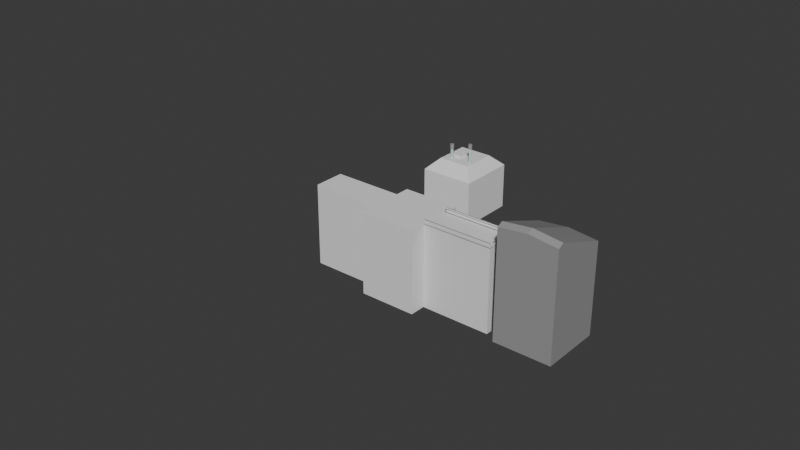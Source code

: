 # Source: Level_1.blend  (saved by Blender 4.3.34; exported with 4.5.12 LTS)
import bpy
from mathutils import Matrix  # noqa: F401  (used for matrix-valued properties, if any)

bpy.ops.wm.read_factory_settings(use_empty=True)
scene = bpy.context.scene
scene.name = 'Scene'

# ---- collections
col_reference = bpy.data.collections.new('Reference'); scene.collection.children.link(col_reference)
col_building_2 = bpy.data.collections.new('Building_2'); scene.collection.children.link(col_building_2)
col_floor = bpy.data.collections.new('Floor'); scene.collection.children.link(col_floor)

# ---- materials (node trees are filled in below, after node groups)
mat_light_gray = bpy.data.materials.new('Light Gray')
mat_electric_blue = bpy.data.materials.new('Electric Blue')
mat_transparent = bpy.data.materials.new('Transparent')

# ---- material node trees
mat_light_gray.use_nodes = True; mat_light_gray.node_tree.nodes.clear()
_N = mat_light_gray.node_tree.nodes; _L = mat_light_gray.node_tree.links
n0 = _N.new('ShaderNodeBsdfPrincipled'); n0.name = 'Principled BSDF'; n0.location = (10, 300)
n0.inputs[0].default_value = (0.3185, 0.3185, 0.3185, 1.0)
n1 = _N.new('ShaderNodeOutputMaterial'); n1.name = 'Material Output'; n1.location = (300, 300)
_L.new(n0.outputs[0], n1.inputs[0])
n1.is_active_output = True
mat_electric_blue.use_nodes = True; mat_electric_blue.node_tree.nodes.clear()
_N = mat_electric_blue.node_tree.nodes; _L = mat_electric_blue.node_tree.links
n0 = _N.new('ShaderNodeBsdfPrincipled'); n0.name = 'Principled BSDF'; n0.location = (10, 300)
n0.inputs[0].default_value = (0.8218, 1.0, 0.9844, 1.0)
n0.inputs[4].default_value = 0.5
n1 = _N.new('ShaderNodeOutputMaterial'); n1.name = 'Material Output'; n1.location = (300, 300)
_L.new(n0.outputs[0], n1.inputs[0])
n1.is_active_output = True
mat_transparent.use_nodes = True; mat_transparent.node_tree.nodes.clear()
_N = mat_transparent.node_tree.nodes; _L = mat_transparent.node_tree.links
n0 = _N.new('ShaderNodeBsdfPrincipled'); n0.name = 'Principled BSDF'; n0.location = (10, 300)
n0.inputs[2].default_value = 1.0
n0.inputs[4].default_value = 0.3
n1 = _N.new('ShaderNodeOutputMaterial'); n1.name = 'Material Output'; n1.location = (300, 300)
_L.new(n0.outputs[0], n1.inputs[0])
n1.is_active_output = True

# ---- world
world_world = bpy.data.worlds.new('World'); scene.world = world_world
world_world.use_nodes = True; world_world.node_tree.nodes.clear()
_N = world_world.node_tree.nodes; _L = world_world.node_tree.links
n0 = _N.new('ShaderNodeOutputWorld'); n0.name = 'World Output'; n0.location = (300, 300)
n1 = _N.new('ShaderNodeBackground'); n1.name = 'Background'; n1.location = (10, 300)
n1.inputs[0].default_value = (0.05088, 0.05088, 0.05088, 1.0)
_L.new(n1.outputs[0], n0.inputs[0])
n0.is_active_output = True
world_world.color = (0.05088, 0.05088, 0.05088)
world_world.sun_shadow_jitter_overblur = 0.0

# ---- meshes
me_cube_001 = bpy.data.meshes.new('Cube.001')
me_cube_001.from_pydata([(-1.0, -1.0, -1.0), (-1.0, -1.0, 1.987), (-1.0, 1.0, -1.0), (-1.0, 1.0, 1.0), (1.0, -1.0, -1.0), (1.0, -1.0, 1.987), (1.0, 1.0, -1.0), (1.0, 1.0, 1.0), (0.0, 1.0, 1.147), (0.0, -1.0, 2.149), (-1.0, -1.214, -1.0), (-1.0, -1.214, 1.838), (1.0, -1.214, -1.0), (1.0, -1.214, 1.838), (0.0, -1.214, -1.0), (0.0, -1.214, 2.0), (-1.0, -1.0, 1.113), (-1.0, 1.0, 0.4151), (1.0, 1.0, 0.4151), (1.0, -1.0, 1.113), (0.0, 1.0, 0.4549), (-1.0, -1.214, 1.008), (1.0, -1.214, 1.008), (0.0, -1.214, 1.122), (-1.0, 1.0, -0.3851), (1.0, 1.0, -0.3851), (1.0, -1.0, -0.08159), (0.0, 1.314, 0.02544), (1.0, -1.214, -0.1275), (0.0, -1.214, -0.07775), (-1.0, -1.0, -0.08159), (-1.0, -1.214, -0.1275), (-0.7422, 1.0, -1.0), (0.7422, 1.0, -1.0), (-0.7422, 1.0, 0.435), (0.7422, 1.0, 0.435), (0.7422, 1.0, -0.3946), (-0.7422, 1.0, -0.3946), (0.7422, 1.314, -1.0), (0.0, 1.314, -1.0), (0.0, 1.314, -0.4041), (-0.7422, 1.314, 0.435), (0.0, 1.314, 0.4549), (-0.7422, 1.314, -0.3946), (-0.7422, 1.314, -1.0), (0.7422, 1.314, 0.435), (0.7422, 1.314, -0.3946), (0.7422, 1.314, 0.02022), (-0.7422, 1.314, 0.02022), (0.0, 1.314, -0.702), (-0.7422, 1.314, -0.6973), (0.7422, 1.314, -0.6973), (0.0, 1.314, -0.1893), (0.7422, 1.314, -0.1872), (-0.7422, 1.314, -0.1872), (-0.7422, 1.194, -0.3946), (0.0, 1.194, -0.4041), (0.7422, 1.194, -0.3946), (0.0, 1.194, 0.02544), (0.7422, 1.194, 0.02022), (-0.7422, 1.194, 0.02022), (0.0, 1.194, -0.702), (-0.7422, 1.194, -0.6973), (0.7422, 1.194, -0.6973), (0.0, 1.194, -0.1893), (0.7422, 1.194, -0.1872), (-0.7422, 1.194, -0.1872), (-0.7422, 1.193, 0.435), (0.7422, 1.194, 0.435), (-0.8062, 1.0, -1.0), (-0.8062, 1.0, 0.435), (-0.8062, 1.0, -0.3946), (-0.8062, 1.314, 0.435), (-0.8062, 1.314, -0.3946), (-0.8062, 1.314, -1.0), (-0.8062, 1.314, 0.02022), (-0.8062, 1.314, -0.6973), (-0.8062, 1.314, -0.1872), (-0.8062, 1.194, -0.3946), (-0.8062, 1.194, 0.02022), (-0.8062, 1.194, -0.6973), (-0.8062, 1.194, -0.1872), (-0.8062, 1.193, -1.0), (-0.8062, 1.193, 0.435), (0.7914, 1.194, 0.435), (0.7914, 1.0, 0.435), (0.7914, 1.314, 0.435), (0.7914, 1.314, -0.6973), (0.7914, 1.314, -1.0), (0.7914, 1.314, -0.1872), (0.7914, 1.314, -0.3946), (0.7914, 1.194, -1.0), (0.7914, 1.314, 0.02022), (0.7914, 1.194, -0.3946), (0.7914, 1.194, -0.6973), (0.7914, 1.194, 0.02022), (0.7914, 1.194, -0.1872), (0.7914, 1.0, -1.0), (-1.0, 1.0, -3.309), (-1.0, -1.0, -3.309), (-0.7422, 1.0, -3.309), (1.0, -1.0, -3.309), (1.0, 1.0, -3.309), (9.599e-15, -1.0, -3.309), (0.7422, 1.0, -3.309), (9.599e-15, 1.0, -3.309), (-0.7422, 1.193, -3.309), (9.599e-15, -1.214, -3.309), (1.0, -1.214, -3.309), (-1.0, -1.214, -3.309), (0.7422, 1.314, -3.309), (9.599e-15, 1.314, -3.309), (-0.7422, 1.314, -3.309), (0.7422, 1.194, -3.309), (0.7914, 1.0, -3.309), (0.7914, 1.194, -3.309), (-0.8062, 1.193, -3.309), (-0.8062, 1.0, -3.309), (-0.8062, 1.314, -3.309), (0.7914, 1.314, -3.309)], [], [(16, 1, 3, 17), (20, 8, 7, 18, 35), (18, 7, 5, 19), (9, 1, 11, 15), (69, 82, 116, 117), (8, 3, 1, 9), (7, 8, 9, 5), (33, 6, 102, 104), (5, 9, 15, 13), (17, 3, 8, 20, 34), (23, 15, 11, 21), (22, 13, 15, 23), (19, 5, 13, 22), (44, 39, 111, 112), (30, 0, 10, 31), (91, 97, 114, 115), (1, 16, 21, 11), (26, 19, 22, 28), (28, 22, 23, 29), (29, 23, 21, 31), (2, 32, 100, 98), (25, 18, 19, 26), (36, 35, 18, 25), (30, 16, 17, 24), (0, 30, 24, 2), (33, 36, 25, 6), (6, 25, 26, 4), (34, 20, 42, 41, 67), (14, 29, 31, 10), (12, 28, 29, 14), (4, 26, 28, 12), (16, 30, 31, 21), (2, 24, 37, 32), (67, 41, 72, 83), (53, 47, 92, 89), (24, 17, 34, 37), (48, 41, 42, 27), (50, 44, 74, 76), (43, 40, 56, 55), (27, 42, 45, 47), (32, 34, 70, 69), (46, 53, 89, 90), (97, 33, 104, 114), (20, 35, 68, 45, 42), (51, 49, 61, 63), (40, 46, 57, 56), (39, 49, 51, 38), (44, 50, 49, 39), (43, 54, 52, 40), (40, 52, 53, 46), (62, 55, 56, 61), (61, 56, 57, 63), (64, 58, 59, 65), (66, 60, 58, 64), (49, 50, 62, 61), (41, 48, 75, 72), (52, 54, 66, 64), (27, 47, 59, 58), (35, 33, 97, 85), (53, 52, 64, 65), (48, 27, 58, 60), (46, 90, 87, 51), (54, 77, 75, 48), (54, 43, 73, 77), (38, 51, 87, 88), (38, 88, 119, 110), (83, 72, 75, 79), (77, 81, 79, 75), (78, 81, 77, 73), (76, 80, 78, 73), (80, 76, 74, 82), (80, 82, 69, 70, 83, 79, 81, 78), (50, 76, 73, 43), (37, 34, 70, 71), (32, 37, 71, 69), (14, 10, 109, 107), (34, 67, 83, 70), (88, 91, 115, 119), (54, 48, 60, 66), (50, 43, 55, 62), (86, 84, 95, 92), (89, 92, 95, 96), (90, 93, 94, 87), (89, 96, 93, 90), (87, 94, 91, 88), (95, 84, 85, 97, 91, 94, 93, 96), (47, 45, 86, 92), (45, 68, 84, 86), (10, 0, 99, 109), (68, 35, 85, 84), (51, 63, 57, 46), (53, 65, 59, 47), (105, 104, 102, 101, 103), (98, 100, 105, 103, 99), (99, 103, 107, 109), (103, 101, 108, 107), (105, 100, 106, 112, 111), (104, 105, 111, 110, 113), (104, 113, 115, 114), (106, 100, 117, 116), (112, 106, 116, 118), (113, 110, 119, 115), (32, 69, 117, 100), (4, 12, 108, 101), (6, 4, 101, 102), (82, 74, 118, 116), (12, 14, 107, 108), (0, 2, 98, 99), (39, 38, 110, 111), (74, 44, 112, 118), (36, 33, 35)])
me_cube_001.polygons.foreach_set('material_index', [0, 0, 0, 0, 0, 0, 0, 0, 0, 0, 0, 0, 0, 0, 0, 0, 0, 0, 0, 0, 0, 0, 0, 0, 0, 0, 0, 0, 0, 0, 0, 0, 0, 0, 0, 0, 0, 0, 1, 0, 0, 0, 0, 0, 0, 1, 0, 0, 0, 0, 1, 1, 1, 1, 0, 0, 0, 1, 0, 0, 1, 0, 0, 0, 0, 0, 0, 0, 0, 0, 0, 0, 0, 0, 0, 0, 0, 0, 1, 1, 0, 0, 0, 0, 0, 0, 0, 0, 0, 0, 1, 1, 0, 0, 0, 0, 0, 0, 0, 0, 0, 0, 0, 0, 0, 0, 0, 0, 0, 0, 0])
_uv = me_cube_001.uv_layers.new(name='UVMap')
_uv.uv.foreach_set('vector', [0.5519, 0.0, 0.625, 0.0, 0.625, 0.25, 0.5519, 0.25, 0.5519, 0.375, 0.625, 0.375, 0.625, 0.5, 0.5519, 0.5, 0.5519, 0.4375, 0.5519, 0.5, 0.625, 0.5, 0.625, 0.75, 0.5519, 0.75, 0.75, 0.75, 0.875, 0.75, 0.875, 0.75, 0.75, 0.75, 0.0, 0.0, 0.0, 0.0, 0.0, 0.0, 0.0, 0.0, 0.75, 0.5, 0.875, 0.5, 0.875, 0.75, 0.75, 0.75, 0.625, 0.5, 0.75, 0.5, 0.75, 0.75, 0.625, 0.75, 0.375, 0.4375, 0.375, 0.5, 0.375, 0.5, 0.375, 0.4375, 0.625, 0.75, 0.75, 0.75, 0.75, 0.75, 0.625, 0.75, 0.5519, 0.25, 0.625, 0.25, 0.625, 0.375, 0.5519, 0.375, 0.5519, 0.3125, 0.5519, 0.875, 0.625, 0.875, 0.625, 1.0, 0.5519, 1.0, 0.5519, 0.75, 0.625, 0.75, 0.625, 0.875, 0.5519, 0.875, 0.5519, 0.75, 0.625, 0.75, 0.625, 0.75, 0.5519, 0.75, 0.375, 0.3125, 0.375, 0.375, 0.375, 0.375, 0.375, 0.3125, 0.4519, 0.0, 0.375, 0.0, 0.375, 0.0, 0.4519, 0.0, 0.0, 0.0, 0.0, 0.0, 0.0, 0.0, 0.0, 0.0, 0.625, 0.0, 0.5519, 0.0, 0.5519, 0.0, 0.625, 0.0, 0.4519, 0.75, 0.5519, 0.75, 0.5519, 0.75, 0.4519, 0.75, 0.4519, 0.75, 0.5519, 0.75, 0.5519, 0.875, 0.4519, 0.875, 0.4519, 0.875, 0.5519, 0.875, 0.5519, 1.0, 0.4519, 1.0, 0.375, 0.25, 0.375, 0.3125, 0.375, 0.3125, 0.375, 0.25, 0.4519, 0.5, 0.5519, 0.5, 0.5519, 0.75, 0.4519, 0.75, 0.4519, 0.4375, 0.5519, 0.4375, 0.5519, 0.5, 0.4519, 0.5, 0.4519, 0.0, 0.5519, 0.0, 0.5519, 0.25, 0.4519, 0.25, 0.375, 0.0, 0.4519, 0.0, 0.4519, 0.25, 0.375, 0.25, 0.375, 0.4375, 0.4519, 0.4375, 0.4519, 0.5, 0.375, 0.5, 0.375, 0.5, 0.4519, 0.5, 0.4519, 0.75, 0.375, 0.75, 0.5519, 0.3125, 0.5519, 0.375, 0.5519, 0.375, 0.5519, 0.3125, 0.5519, 0.3125, 0.375, 0.875, 0.4519, 0.875, 0.4519, 1.0, 0.375, 1.0, 0.375, 0.75, 0.4519, 0.75, 0.4519, 0.875, 0.375, 0.875, 0.375, 0.75, 0.4519, 0.75, 0.4519, 0.75, 0.375, 0.75, 0.5519, 0.0, 0.4519, 0.0, 0.4519, 0.0, 0.5519, 0.0, 0.375, 0.25, 0.4519, 0.25, 0.4519, 0.3125, 0.375, 0.3125, 0.5519, 0.3125, 0.5519, 0.3125, 0.5519, 0.3125, 0.5519, 0.3125, 0.0, 0.0, 0.0, 0.0, 0.0, 0.0, 0.0, 0.0, 0.4519, 0.25, 0.5519, 0.25, 0.5519, 0.3125, 0.4519, 0.3125, 0.5019, 0.3125, 0.5519, 0.3125, 0.5519, 0.375, 0.5019, 0.375, 0.4134, 0.3125, 0.375, 0.3125, 0.375, 0.3125, 0.4134, 0.3125, 0.4519, 0.3125, 0.4519, 0.375, 0.4519, 0.375, 0.4519, 0.3125, 0.5019, 0.375, 0.5519, 0.375, 0.5519, 0.4375, 0.5019, 0.4375, 0.0, 0.0, 0.0, 0.0, 0.0, 0.0, 0.0, 0.0, 0.4519, 0.4375, 0.4769, 0.4375, 0.4769, 0.4375, 0.4519, 0.4375, 0.0, 0.0, 0.0, 0.0, 0.0, 0.0, 0.0, 0.0, 0.5519, 0.375, 0.5519, 0.4375, 0.5519, 0.4375, 0.5519, 0.4375, 0.5519, 0.375, 0.4134, 0.4375, 0.4134, 0.375, 0.4134, 0.375, 0.4134, 0.4375, 0.4519, 0.375, 0.4519, 0.4375, 0.4519, 0.4375, 0.4519, 0.375, 0.375, 0.375, 0.4134, 0.375, 0.4134, 0.4375, 0.375, 0.4375, 0.375, 0.3125, 0.4134, 0.3125, 0.4134, 0.375, 0.375, 0.375, 0.4519, 0.3125, 0.4769, 0.3125, 0.4769, 0.375, 0.4519, 0.375, 0.4519, 0.375, 0.4769, 0.375, 0.4769, 0.4375, 0.4519, 0.4375, 0.4134, 0.3125, 0.4519, 0.3125, 0.4519, 0.375, 0.4134, 0.375, 0.4134, 0.375, 0.4519, 0.375, 0.4519, 0.4375, 0.4134, 0.4375, 0.4769, 0.375, 0.5019, 0.375, 0.5019, 0.4375, 0.4769, 0.4375, 0.4769, 0.3125, 0.5019, 0.3125, 0.5019, 0.375, 0.4769, 0.375, 0.4134, 0.375, 0.4134, 0.3125, 0.4134, 0.3125, 0.4134, 0.375, 0.5519, 0.3125, 0.5019, 0.3125, 0.5019, 0.3125, 0.5519, 0.3125, 0.4769, 0.375, 0.4769, 0.3125, 0.4769, 0.3125, 0.4769, 0.375, 0.5019, 0.375, 0.5019, 0.4375, 0.5019, 0.4375, 0.5019, 0.375, 0.0, 0.0, 0.0, 0.0, 0.0, 0.0, 0.0, 0.0, 0.4769, 0.4375, 0.4769, 0.375, 0.4769, 0.375, 0.4769, 0.4375, 0.5019, 0.3125, 0.5019, 0.375, 0.5019, 0.375, 0.5019, 0.3125, 0.0, 0.0, 0.0, 0.0, 0.0, 0.0, 0.0, 0.0, 0.0, 0.0, 0.0, 0.0, 0.0, 0.0, 0.0, 0.0, 0.4769, 0.3125, 0.4519, 0.3125, 0.4519, 0.3125, 0.4769, 0.3125, 0.375, 0.4375, 0.4134, 0.4375, 0.4134, 0.4375, 0.375, 0.4375, 0.375, 0.4375, 0.375, 0.4375, 0.375, 0.4375, 0.375, 0.4375, 0.0, 0.0, 0.0, 0.0, 0.0, 0.0, 0.0, 0.0, 0.4769, 0.3125, 0.4769, 0.3125, 0.5019, 0.3125, 0.5019, 0.3125, 0.0, 0.0, 0.0, 0.0, 0.0, 0.0, 0.0, 0.0, 0.4134, 0.3125, 0.4134, 0.3125, 0.4519, 0.3125, 0.4519, 0.3125, 0.0, 0.0, 0.0, 0.0, 0.0, 0.0, 0.0, 0.0, 0.0, 0.0, 0.0, 0.0, 0.0, 0.0, 0.0, 0.0, 0.0, 0.0, 0.0, 0.0, 0.0, 0.0, 0.0, 0.0, 0.0, 0.0, 0.0, 0.0, 0.0, 0.0, 0.0, 0.0, 0.4519, 0.3125, 0.5519, 0.3125, 0.5519, 0.3125, 0.4519, 0.3125, 0.375, 0.3125, 0.4519, 0.3125, 0.4519, 0.3125, 0.375, 0.3125, 0.375, 0.875, 0.375, 1.0, 0.375, 1.0, 0.375, 0.875, 0.5519, 0.3125, 0.5519, 0.3125, 0.5519, 0.3125, 0.5519, 0.3125, 0.0, 0.0, 0.0, 0.0, 0.0, 0.0, 0.0, 0.0, 0.4769, 0.3125, 0.5019, 0.3125, 0.5019, 0.3125, 0.4769, 0.3125, 0.4134, 0.3125, 0.4519, 0.3125, 0.4519, 0.3125, 0.4134, 0.3125, 0.0, 0.0, 0.0, 0.0, 0.0, 0.0, 0.0, 0.0, 0.0, 0.0, 0.0, 0.0, 0.0, 0.0, 0.0, 0.0, 0.4519, 0.4375, 0.4519, 0.4375, 0.4134, 0.4375, 0.4134, 0.4375, 0.0, 0.0, 0.0, 0.0, 0.0, 0.0, 0.0, 0.0, 0.0, 0.0, 0.0, 0.0, 0.0, 0.0, 0.0, 0.0, 0.0, 0.0, 0.0, 0.0, 0.0, 0.0, 0.0, 0.0, 0.0, 0.0, 0.0, 0.0, 0.0, 0.0, 0.0, 0.0, 0.5019, 0.4375, 0.5519, 0.4375, 0.5519, 0.4375, 0.5019, 0.4375, 0.5519, 0.4375, 0.5519, 0.4375, 0.5519, 0.4375, 0.5519, 0.4375, 0.375, 0.0, 0.375, 0.0, 0.375, 0.0, 0.375, 0.0, 0.5519, 0.4375, 0.5519, 0.4375, 0.5519, 0.4375, 0.5519, 0.4375, 0.4134, 0.4375, 0.4134, 0.4375, 0.4519, 0.4375, 0.4519, 0.4375, 0.4769, 0.4375, 0.4769, 0.4375, 0.5019, 0.4375, 0.5019, 0.4375, 0.25, 0.5, 0.3125, 0.5, 0.375, 0.5, 0.375, 0.75, 0.25, 0.75, 0.125, 0.5, 0.1875, 0.5, 0.25, 0.5, 0.25, 0.75, 0.125, 0.75, 0.125, 0.75, 0.25, 0.75, 0.25, 0.75, 0.125, 0.75, 0.25, 0.75, 0.375, 0.75, 0.375, 0.75, 0.25, 0.75, 0.25, 0.5, 0.1875, 0.5, 0.1875, 0.5, 0.1875, 0.5, 0.25, 0.5, 0.3125, 0.5, 0.25, 0.5, 0.25, 0.5, 0.3125, 0.5, 0.3125, 0.5, 0.3125, 0.5, 0.3125, 0.5, 0.3125, 0.5, 0.3125, 0.5, 0.1875, 0.5, 0.1875, 0.5, 0.1875, 0.5, 0.1875, 0.5, 0.1875, 0.5, 0.1875, 0.5, 0.1875, 0.5, 0.1875, 0.5, 0.3125, 0.5, 0.3125, 0.5, 0.3125, 0.5, 0.3125, 0.5, 0.375, 0.3125, 0.375, 0.3125, 0.375, 0.3125, 0.375, 0.3125, 0.375, 0.75, 0.375, 0.75, 0.375, 0.75, 0.375, 0.75, 0.375, 0.5, 0.375, 0.75, 0.375, 0.75, 0.375, 0.5, 0.0, 0.0, 0.0, 0.0, 0.0, 0.0, 0.0, 0.0, 0.375, 0.75, 0.375, 0.875, 0.375, 0.875, 0.375, 0.75, 0.375, 0.0, 0.375, 0.25, 0.375, 0.25, 0.375, 0.0, 0.375, 0.375, 0.375, 0.4375, 0.375, 0.4375, 0.375, 0.375, 0.375, 0.3125, 0.375, 0.3125, 0.375, 0.3125, 0.375, 0.3125, 0.4519, 0.4375, 0.0, 0.0, 0.5519, 0.4375])
me_cube_001.materials.append(mat_light_gray)
me_cube_001.materials.append(mat_electric_blue)
me_cube_001.update()
me_scene_001 = bpy.data.meshes.new('Scene.001')
me_scene_001.from_pydata([(-50.0, -50.0, 50.0), (50.0, -50.0, 50.0), (-50.0, 50.0, 50.0), (50.0, 50.0, 50.0), (-50.0, 50.0, -50.0), (50.0, 50.0, -50.0), (-50.0, -50.0, -50.0), (50.0, -50.0, -50.0)], [], [(0, 3, 2), (0, 1, 3), (2, 5, 4), (2, 3, 5), (4, 7, 6), (4, 5, 7), (6, 1, 0), (6, 7, 1), (1, 5, 3), (1, 7, 5), (6, 2, 4), (6, 0, 2)])
me_scene_001.polygons.foreach_set('use_smooth', [True] * 12)
_k = set([(0, 1), (0, 2), (0, 6), (1, 3), (1, 7), (2, 3), (2, 4), (3, 5), (4, 5), (4, 6), (5, 7), (6, 7)])
me_scene_001.attributes.new('sharp_edge', 'BOOLEAN', 'EDGE').data.foreach_set('value', [ (min(e.vertices), max(e.vertices)) in _k for e in me_scene_001.edges])
_uv = me_scene_001.uv_layers.new(name='UVSet0')
_uv.uv.foreach_set('vector', [0.0, 0.0, 1.0, 1.0, 0.0, 1.0, 0.0, 0.0, 1.0, 0.0, 1.0, 1.0, 0.0, 0.0, 1.0, 1.0, 0.0, 1.0, 0.0, 0.0, 1.0, 0.0, 1.0, 1.0, 0.0, 0.0, 1.0, 1.0, 0.0, 1.0, 0.0, 0.0, 1.0, 0.0, 1.0, 1.0, 0.0, 0.0, 1.0, 1.0, 0.0, 1.0, 0.0, 0.0, 1.0, 0.0, 1.0, 1.0, 0.0, 0.0, 1.0, 1.0, 0.0, 1.0, 0.0, 0.0, 1.0, 0.0, 1.0, 1.0, 0.0, 0.0, 1.0, 1.0, 0.0, 1.0, 0.0, 0.0, 1.0, 0.0, 1.0, 1.0])
_uv.active_render = True
_uv = me_scene_001.uv_layers.new(name='UVSet1')
_uv.uv.foreach_set('vector', [0.691, 0.3472, 0.9967, 0.6528, 0.691, 0.6528, 0.691, 0.3472, 0.9967, 0.3472, 0.9967, 0.6528, 0.3097, 0.6528, 0.004056, 0.3472, 0.3097, 0.3472, 0.3097, 0.6528, 0.004056, 0.6528, 0.004056, 0.3472, 0.3472, 0.3472, 0.6528, 0.6528, 0.3472, 0.6528, 0.3472, 0.3472, 0.6528, 0.3472, 0.6528, 0.6528, 0.3472, 0.004056, 0.6528, 0.3097, 0.3472, 0.3097, 0.3472, 0.004056, 0.6528, 0.004056, 0.6528, 0.3097, 0.6903, 0.3097, 0.9959, 0.004056, 0.9959, 0.3097, 0.6903, 0.3097, 0.6903, 0.004056, 0.9959, 0.004056, 0.3097, 0.004056, 0.004056, 0.3097, 0.004056, 0.004056, 0.3097, 0.004056, 0.3097, 0.3097, 0.004056, 0.3097])
me_scene_001.materials.append(mat_transparent)
me_scene_001.update()
me_scene_001.normals_split_custom_set([tuple(v) for v in zip(*[iter([0.0, 0.0, 1.0, 0.0, 0.0, 1.0, 0.0, 0.0, 1.0, 0.0, 0.0, 1.0, 0.0, 0.0, 1.0, 0.0, 0.0, 1.0, 0.0, 1.0, 0.0, 0.0, 1.0, 0.0, 0.0, 1.0, 0.0, 0.0, 1.0, 0.0, 0.0, 1.0, 0.0, 0.0, 1.0, 0.0, 0.0, 0.0, -1.0, 0.0, 0.0, -1.0, 0.0, 0.0, -1.0, 0.0, 0.0, -1.0, 0.0, 0.0, -1.0, 0.0, 0.0, -1.0, 0.0, -1.0, 0.0, 0.0, -1.0, 0.0, 0.0, -1.0, 0.0, 0.0, -1.0, 0.0, 0.0, -1.0, 0.0, 0.0, -1.0, 0.0, 1.0, 0.0, 0.0, 1.0, 0.0, 0.0, 1.0, 0.0, 0.0, 1.0, 0.0, 0.0, 1.0, 0.0, 0.0, 1.0, 0.0, 0.0, -1.0, 0.0, 0.0, -1.0, 0.0, 0.0, -1.0, 0.0, 0.0, -1.0, 0.0, 0.0, -1.0, 0.0, 0.0, -1.0, 0.0, 0.0])] * 3)])
me_cube_002 = bpy.data.meshes.new('Cube.002')
me_cube_002.from_pydata([(-1.0, -1.0, -1.0), (-1.0, -1.0, 1.0), (-1.0, 1.0, -1.0), (-1.0, 1.0, 1.0), (1.0, -1.0, -1.0), (1.0, -1.0, 1.0), (1.0, 1.0, -1.0), (1.0, 1.0, 1.0), (-0.6035, -0.6035, 1.477), (-0.6035, 0.6035, 1.477), (0.6035, 0.6035, 1.477), (0.6035, -0.6035, 1.477)], [], [(0, 1, 3, 2), (2, 3, 7, 6), (6, 7, 5, 4), (4, 5, 1, 0), (2, 6, 4, 0), (7, 3, 9, 10), (10, 9, 8, 11), (5, 7, 10, 11), (3, 1, 8, 9), (1, 5, 11, 8)])
_uv = me_cube_002.uv_layers.new(name='UVMap')
_uv.uv.foreach_set('vector', [0.375, 0.0, 0.625, 0.0, 0.625, 0.25, 0.375, 0.25, 0.375, 0.25, 0.625, 0.25, 0.625, 0.5, 0.375, 0.5, 0.375, 0.5, 0.625, 0.5, 0.625, 0.75, 0.375, 0.75, 0.375, 0.75, 0.625, 0.75, 0.625, 1.0, 0.375, 1.0, 0.125, 0.5, 0.375, 0.5, 0.375, 0.75, 0.125, 0.75, 0.625, 0.5, 0.625, 0.25, 0.625, 0.25, 0.625, 0.5, 0.625, 0.5, 0.875, 0.5, 0.875, 0.75, 0.625, 0.75, 0.625, 0.75, 0.625, 0.5, 0.625, 0.5, 0.625, 0.75, 0.625, 0.25, 0.625, 0.0, 0.625, 0.0, 0.625, 0.25, 0.625, 1.0, 0.625, 0.75, 0.625, 0.75, 0.625, 1.0])
me_cube_002.update()
me_cube_003 = bpy.data.meshes.new('Cube.003')
me_cube_003.from_pydata([(-1.0, -1.0, -1.0), (-1.0, -1.0, 1.0), (-1.0, 1.0, -1.0), (-1.0, 1.0, 1.0), (1.0, -1.0, -1.0), (1.0, -1.0, 1.0), (1.0, 1.0, -1.0), (1.0, 1.0, 1.0)], [], [(0, 1, 3, 2), (2, 3, 7, 6), (6, 7, 5, 4), (4, 5, 1, 0), (2, 6, 4, 0), (7, 3, 1, 5)])
_uv = me_cube_003.uv_layers.new(name='UVMap')
_uv.uv.foreach_set('vector', [0.375, 0.0, 0.625, 0.0, 0.625, 0.25, 0.375, 0.25, 0.375, 0.25, 0.625, 0.25, 0.625, 0.5, 0.375, 0.5, 0.375, 0.5, 0.625, 0.5, 0.625, 0.75, 0.375, 0.75, 0.375, 0.75, 0.625, 0.75, 0.625, 1.0, 0.375, 1.0, 0.125, 0.5, 0.375, 0.5, 0.375, 0.75, 0.125, 0.75, 0.625, 0.5, 0.875, 0.5, 0.875, 0.75, 0.625, 0.75])
me_cube_003.update()
me_cylinder = bpy.data.meshes.new('Cylinder')
me_cylinder.from_pydata([(0.0, 1.0, -1.0), (0.0, 1.0, 1.0), (0.1951, 0.9808, -1.0), (0.1951, 0.9808, 1.0), (0.3827, 0.9239, -1.0), (0.3827, 0.9239, 1.0), (0.5556, 0.8315, -1.0), (0.5556, 0.8315, 1.0), (0.7071, 0.7071, -1.0), (0.7071, 0.7071, 1.0), (0.8315, 0.5556, -1.0), (0.8315, 0.5556, 1.0), (0.9239, 0.3827, -1.0), (0.9239, 0.3827, 1.0), (0.9808, 0.1951, -1.0), (0.9808, 0.1951, 1.0), (1.0, 0.0, -1.0), (1.0, 0.0, 1.0), (0.9808, -0.1951, -1.0), (0.9808, -0.1951, 1.0), (0.9239, -0.3827, -1.0), (0.9239, -0.3827, 1.0), (0.8315, -0.5556, -1.0), (0.8315, -0.5556, 1.0), (0.7071, -0.7071, -1.0), (0.7071, -0.7071, 1.0), (0.5556, -0.8315, -1.0), (0.5556, -0.8315, 1.0), (0.3827, -0.9239, -1.0), (0.3827, -0.9239, 1.0), (0.1951, -0.9808, -1.0), (0.1951, -0.9808, 1.0), (0.0, -1.0, -1.0), (0.0, -1.0, 1.0), (-0.1951, -0.9808, -1.0), (-0.1951, -0.9808, 1.0), (-0.3827, -0.9239, -1.0), (-0.3827, -0.9239, 1.0), (-0.5556, -0.8315, -1.0), (-0.5556, -0.8315, 1.0), (-0.7071, -0.7071, -1.0), (-0.7071, -0.7071, 1.0), (-0.8315, -0.5556, -1.0), (-0.8315, -0.5556, 1.0), (-0.9239, -0.3827, -1.0), (-0.9239, -0.3827, 1.0), (-0.9808, -0.1951, -1.0), (-0.9808, -0.1951, 1.0), (-1.0, 0.0, -1.0), (-1.0, 0.0, 1.0), (-0.9808, 0.1951, -1.0), (-0.9808, 0.1951, 1.0), (-0.9239, 0.3827, -1.0), (-0.9239, 0.3827, 1.0), (-0.8315, 0.5556, -1.0), (-0.8315, 0.5556, 1.0), (-0.7071, 0.7071, -1.0), (-0.7071, 0.7071, 1.0), (-0.5556, 0.8315, -1.0), (-0.5556, 0.8315, 1.0), (-0.3827, 0.9239, -1.0), (-0.3827, 0.9239, 1.0), (-0.1951, 0.9808, -1.0), (-0.1951, 0.9808, 1.0), (-2.303e-07, 1.362, 1.011), (0.2657, 1.336, 1.011), (0.5212, 1.258, 1.011), (0.7567, 1.132, 1.011), (0.9631, 0.9631, 1.011), (1.132, 0.7567, 1.011), (1.258, 0.5212, 1.011), (1.336, 0.2657, 1.011), (1.362, 1.381e-06, 1.011), (1.336, -0.2657, 1.011), (1.258, -0.5212, 1.011), (1.132, -0.7567, 1.011), (0.9631, -0.9631, 1.011), (0.7567, -1.132, 1.011), (0.5212, -1.258, 1.011), (0.2657, -1.336, 1.011), (-2.303e-07, -1.362, 1.011), (-0.2657, -1.336, 1.011), (-0.5212, -1.258, 1.011), (-0.7567, -1.132, 1.011), (-0.9631, -0.9631, 1.011), (-1.132, -0.7567, 1.011), (-1.258, -0.5212, 1.011), (-1.336, -0.2657, 1.011), (-1.362, 1.381e-06, 1.011), (-1.336, 0.2657, 1.011), (-1.258, 0.5212, 1.011), (-1.132, 0.7567, 1.011), (-0.9631, 0.9631, 1.011), (-0.7567, 1.132, 1.011), (-0.5212, 1.258, 1.011), (-0.2657, 1.336, 1.011), (7.356e-07, 1.362, 1.262), (0.2657, 1.336, 1.262), (0.5212, 1.258, 1.262), (0.7567, 1.132, 1.262), (0.9631, 0.9631, 1.262), (1.132, 0.7567, 1.262), (1.258, 0.5212, 1.262), (1.336, 0.2657, 1.262), (1.362, 1.381e-06, 1.262), (1.336, -0.2657, 1.262), (1.258, -0.5212, 1.262), (1.132, -0.7567, 1.262), (0.9631, -0.9631, 1.262), (0.7567, -1.132, 1.262), (0.5212, -1.258, 1.262), (0.2657, -1.336, 1.262), (7.356e-07, -1.362, 1.262), (-0.2657, -1.336, 1.262), (-0.5212, -1.258, 1.262), (-0.7567, -1.132, 1.262), (-0.9631, -0.9631, 1.262), (-1.132, -0.7567, 1.262), (-1.258, -0.5212, 1.262), (-1.336, -0.2657, 1.262), (-1.362, 1.381e-06, 1.262), (-1.336, 0.2657, 1.262), (-1.258, 0.5212, 1.262), (-1.132, 0.7567, 1.262), (-0.9631, 0.9631, 1.262), (-0.7567, 1.132, 1.262), (-0.5212, 1.258, 1.262), (-0.2657, 1.336, 1.262)], [], [(0, 1, 3, 2), (2, 3, 5, 4), (4, 5, 7, 6), (6, 7, 9, 8), (8, 9, 11, 10), (10, 11, 13, 12), (12, 13, 15, 14), (14, 15, 17, 16), (16, 17, 19, 18), (18, 19, 21, 20), (20, 21, 23, 22), (22, 23, 25, 24), (24, 25, 27, 26), (26, 27, 29, 28), (28, 29, 31, 30), (30, 31, 33, 32), (32, 33, 35, 34), (34, 35, 37, 36), (36, 37, 39, 38), (38, 39, 41, 40), (40, 41, 43, 42), (42, 43, 45, 44), (44, 45, 47, 46), (46, 47, 49, 48), (48, 49, 51, 50), (50, 51, 53, 52), (52, 53, 55, 54), (54, 55, 57, 56), (56, 57, 59, 58), (58, 59, 61, 60), (17, 15, 71, 72), (60, 61, 63, 62), (62, 63, 1, 0), (0, 2, 4, 6, 8, 10, 12, 14, 16, 18, 20, 22, 24, 26, 28, 30, 32, 34, 36, 38, 40, 42, 44, 46, 48, 50, 52, 54, 56, 58, 60, 62), (77, 76, 108, 109), (35, 33, 80, 81), (53, 51, 89, 90), (9, 7, 67, 68), (27, 25, 76, 77), (45, 43, 85, 86), (63, 61, 94, 95), (19, 17, 72, 73), (37, 35, 81, 82), (55, 53, 90, 91), (11, 9, 68, 69), (29, 27, 77, 78), (47, 45, 86, 87), (3, 1, 64, 65), (1, 63, 95, 64), (21, 19, 73, 74), (39, 37, 82, 83), (57, 55, 91, 92), (13, 11, 69, 70), (31, 29, 78, 79), (49, 47, 87, 88), (5, 3, 65, 66), (23, 21, 74, 75), (41, 39, 83, 84), (59, 57, 92, 93), (15, 13, 70, 71), (33, 31, 79, 80), (51, 49, 88, 89), (7, 5, 66, 67), (25, 23, 75, 76), (43, 41, 84, 85), (61, 59, 93, 94), (97, 96, 127, 126, 125, 124, 123, 122, 121, 120, 119, 118, 117, 116, 115, 114, 113, 112, 111, 110, 109, 108, 107, 106, 105, 104, 103, 102, 101, 100, 99, 98), (91, 90, 122, 123), (78, 77, 109, 110), (65, 64, 96, 97), (92, 91, 123, 124), (79, 78, 110, 111), (66, 65, 97, 98), (93, 92, 124, 125), (80, 79, 111, 112), (67, 66, 98, 99), (94, 93, 125, 126), (81, 80, 112, 113), (68, 67, 99, 100), (95, 94, 126, 127), (82, 81, 113, 114), (69, 68, 100, 101), (64, 95, 127, 96), (83, 82, 114, 115), (70, 69, 101, 102), (84, 83, 115, 116), (71, 70, 102, 103), (85, 84, 116, 117), (72, 71, 103, 104), (86, 85, 117, 118), (73, 72, 104, 105), (87, 86, 118, 119), (74, 73, 105, 106), (88, 87, 119, 120), (75, 74, 106, 107), (89, 88, 120, 121), (76, 75, 107, 108), (90, 89, 121, 122)])
me_cylinder.polygons.foreach_set('material_index', [0, 0, 0, 0, 0, 0, 0, 0, 0, 0, 0, 0, 0, 0, 0, 0, 0, 0, 0, 0, 0, 0, 0, 0, 0, 0, 0, 0, 0, 0, 1, 0, 0, 0, 1, 1, 1, 1, 1, 1, 1, 1, 1, 1, 1, 1, 1, 1, 1, 1, 1, 1, 1, 1, 1, 1, 1, 1, 1, 1, 1, 1, 1, 1, 1, 1, 1, 1, 1, 1, 1, 1, 1, 1, 1, 1, 1, 1, 1, 1, 1, 1, 1, 1, 1, 1, 1, 1, 1, 1, 1, 1, 1, 1, 1, 1, 1, 1])
_uv = me_cylinder.uv_layers.new(name='UVMap')
_uv.uv.foreach_set('vector', [1.0, 0.5, 1.0, 1.0, 0.9688, 1.0, 0.9688, 0.5, 0.9688, 0.5, 0.9688, 1.0, 0.9375, 1.0, 0.9375, 0.5, 0.9375, 0.5, 0.9375, 1.0, 0.9062, 1.0, 0.9062, 0.5, 0.9062, 0.5, 0.9062, 1.0, 0.875, 1.0, 0.875, 0.5, 0.875, 0.5, 0.875, 1.0, 0.8438, 1.0, 0.8438, 0.5, 0.8438, 0.5, 0.8438, 1.0, 0.8125, 1.0, 0.8125, 0.5, 0.8125, 0.5, 0.8125, 1.0, 0.7812, 1.0, 0.7812, 0.5, 0.7812, 0.5, 0.7812, 1.0, 0.75, 1.0, 0.75, 0.5, 0.75, 0.5, 0.75, 1.0, 0.7188, 1.0, 0.7188, 0.5, 0.7188, 0.5, 0.7188, 1.0, 0.6875, 1.0, 0.6875, 0.5, 0.6875, 0.5, 0.6875, 1.0, 0.6562, 1.0, 0.6562, 0.5, 0.6562, 0.5, 0.6562, 1.0, 0.625, 1.0, 0.625, 0.5, 0.625, 0.5, 0.625, 1.0, 0.5938, 1.0, 0.5938, 0.5, 0.5938, 0.5, 0.5938, 1.0, 0.5625, 1.0, 0.5625, 0.5, 0.5625, 0.5, 0.5625, 1.0, 0.5312, 1.0, 0.5312, 0.5, 0.5312, 0.5, 0.5312, 1.0, 0.5, 1.0, 0.5, 0.5, 0.5, 0.5, 0.5, 1.0, 0.4688, 1.0, 0.4688, 0.5, 0.4688, 0.5, 0.4688, 1.0, 0.4375, 1.0, 0.4375, 0.5, 0.4375, 0.5, 0.4375, 1.0, 0.4062, 1.0, 0.4062, 0.5, 0.4062, 0.5, 0.4062, 1.0, 0.375, 1.0, 0.375, 0.5, 0.375, 0.5, 0.375, 1.0, 0.3438, 1.0, 0.3438, 0.5, 0.3438, 0.5, 0.3438, 1.0, 0.3125, 1.0, 0.3125, 0.5, 0.3125, 0.5, 0.3125, 1.0, 0.2812, 1.0, 0.2812, 0.5, 0.2812, 0.5, 0.2812, 1.0, 0.25, 1.0, 0.25, 0.5, 0.25, 0.5, 0.25, 1.0, 0.2188, 1.0, 0.2188, 0.5, 0.2188, 0.5, 0.2188, 1.0, 0.1875, 1.0, 0.1875, 0.5, 0.1875, 0.5, 0.1875, 1.0, 0.1562, 1.0, 0.1562, 0.5, 0.1562, 0.5, 0.1562, 1.0, 0.125, 1.0, 0.125, 0.5, 0.125, 0.5, 0.125, 1.0, 0.09375, 1.0, 0.09375, 0.5, 0.09375, 0.5, 0.09375, 1.0, 0.0625, 1.0, 0.0625, 0.5, 0.75, 1.0, 0.7812, 1.0, 0.7812, 1.0, 0.75, 1.0, 0.0625, 0.5, 0.0625, 1.0, 0.03125, 1.0, 0.03125, 0.5, 0.03125, 0.5, 0.03125, 1.0, 0.0, 1.0, 0.0, 0.5, 0.75, 0.49, 0.7968, 0.4854, 0.8418, 0.4717, 0.8833, 0.4496, 0.9197, 0.4197, 0.9496, 0.3833, 0.9717, 0.3418, 0.9854, 0.2968, 0.99, 0.25, 0.9854, 0.2032, 0.9717, 0.1582, 0.9496, 0.1167, 0.9197, 0.08029, 0.8833, 0.05045, 0.8418, 0.02827, 0.7968, 0.01461, 0.75, 0.01, 0.7032, 0.01461, 0.6582, 0.02827, 0.6167, 0.05045, 0.5803, 0.08029, 0.5504, 0.1167, 0.5283, 0.1582, 0.5146, 0.2032, 0.51, 0.25, 0.5146, 0.2968, 0.5283, 0.3418, 0.5504, 0.3833, 0.5803, 0.4197, 0.6167, 0.4496, 0.6582, 0.4717, 0.7032, 0.4854, 0.5938, 1.0, 0.625, 1.0, 0.625, 1.0, 0.5938, 1.0, 0.4688, 1.0, 0.5, 1.0, 0.5, 1.0, 0.4688, 1.0, 0.1875, 1.0, 0.2188, 1.0, 0.2188, 1.0, 0.1875, 1.0, 0.875, 1.0, 0.9062, 1.0, 0.9062, 1.0, 0.875, 1.0, 0.5938, 1.0, 0.625, 1.0, 0.625, 1.0, 0.5938, 1.0, 0.3125, 1.0, 0.3438, 1.0, 0.3438, 1.0, 0.3125, 1.0, 0.03125, 1.0, 0.0625, 1.0, 0.0625, 1.0, 0.03125, 1.0, 0.7188, 1.0, 0.75, 1.0, 0.75, 1.0, 0.7188, 1.0, 0.4375, 1.0, 0.4688, 1.0, 0.4688, 1.0, 0.4375, 1.0, 0.1562, 1.0, 0.1875, 1.0, 0.1875, 1.0, 0.1562, 1.0, 0.8438, 1.0, 0.875, 1.0, 0.875, 1.0, 0.8438, 1.0, 0.5625, 1.0, 0.5938, 1.0, 0.5938, 1.0, 0.5625, 1.0, 0.2812, 1.0, 0.3125, 1.0, 0.3125, 1.0, 0.2812, 1.0, 0.9688, 1.0, 1.0, 1.0, 1.0, 1.0, 0.9688, 1.0, 0.0, 1.0, 0.03125, 1.0, 0.03125, 1.0, 0.0, 1.0, 0.6875, 1.0, 0.7188, 1.0, 0.7188, 1.0, 0.6875, 1.0, 0.4062, 1.0, 0.4375, 1.0, 0.4375, 1.0, 0.4062, 1.0, 0.125, 1.0, 0.1562, 1.0, 0.1562, 1.0, 0.125, 1.0, 0.8125, 1.0, 0.8438, 1.0, 0.8438, 1.0, 0.8125, 1.0, 0.5312, 1.0, 0.5625, 1.0, 0.5625, 1.0, 0.5312, 1.0, 0.25, 1.0, 0.2812, 1.0, 0.2812, 1.0, 0.25, 1.0, 0.9375, 1.0, 0.9688, 1.0, 0.9688, 1.0, 0.9375, 1.0, 0.6562, 1.0, 0.6875, 1.0, 0.6875, 1.0, 0.6562, 1.0, 0.375, 1.0, 0.4062, 1.0, 0.4062, 1.0, 0.375, 1.0, 0.09375, 1.0, 0.125, 1.0, 0.125, 1.0, 0.09375, 1.0, 0.7812, 1.0, 0.8125, 1.0, 0.8125, 1.0, 0.7812, 1.0, 0.5, 1.0, 0.5312, 1.0, 0.5312, 1.0, 0.5, 1.0, 0.2188, 1.0, 0.25, 1.0, 0.25, 1.0, 0.2188, 1.0, 0.9062, 1.0, 0.9375, 1.0, 0.9375, 1.0, 0.9062, 1.0, 0.625, 1.0, 0.6562, 1.0, 0.6562, 1.0, 0.625, 1.0, 0.3438, 1.0, 0.375, 1.0, 0.375, 1.0, 0.3438, 1.0, 0.0625, 1.0, 0.09375, 1.0, 0.09375, 1.0, 0.0625, 1.0, 0.2968, 0.4854, 0.25, 0.49, 0.2032, 0.4854, 0.1582, 0.4717, 0.1167, 0.4496, 0.08029, 0.4197, 0.05045, 0.3833, 0.02827, 0.3418, 0.01461, 0.2968, 0.01, 0.25, 0.01461, 0.2032, 0.02827, 0.1582, 0.05045, 0.1167, 0.08029, 0.08029, 0.1167, 0.05045, 0.1582, 0.02827, 0.2032, 0.01461, 0.25, 0.01, 0.2968, 0.01461, 0.3418, 0.02827, 0.3833, 0.05045, 0.4197, 0.08029, 0.4496, 0.1167, 0.4717, 0.1582, 0.4854, 0.2032, 0.49, 0.25, 0.4854, 0.2968, 0.4717, 0.3418, 0.4496, 0.3833, 0.4197, 0.4197, 0.3833, 0.4496, 0.3418, 0.4717, 0.1562, 1.0, 0.1875, 1.0, 0.1875, 1.0, 0.1562, 1.0, 0.5625, 1.0, 0.5938, 1.0, 0.5938, 1.0, 0.5625, 1.0, 0.9688, 1.0, 1.0, 1.0, 1.0, 1.0, 0.9688, 1.0, 0.125, 1.0, 0.1562, 1.0, 0.1562, 1.0, 0.125, 1.0, 0.5312, 1.0, 0.5625, 1.0, 0.5625, 1.0, 0.5312, 1.0, 0.9375, 1.0, 0.9688, 1.0, 0.9688, 1.0, 0.9375, 1.0, 0.09375, 1.0, 0.125, 1.0, 0.125, 1.0, 0.09375, 1.0, 0.5, 1.0, 0.5312, 1.0, 0.5312, 1.0, 0.5, 1.0, 0.9062, 1.0, 0.9375, 1.0, 0.9375, 1.0, 0.9062, 1.0, 0.0625, 1.0, 0.09375, 1.0, 0.09375, 1.0, 0.0625, 1.0, 0.4688, 1.0, 0.5, 1.0, 0.5, 1.0, 0.4688, 1.0, 0.875, 1.0, 0.9062, 1.0, 0.9062, 1.0, 0.875, 1.0, 0.03125, 1.0, 0.0625, 1.0, 0.0625, 1.0, 0.03125, 1.0, 0.4375, 1.0, 0.4688, 1.0, 0.4688, 1.0, 0.4375, 1.0, 0.8438, 1.0, 0.875, 1.0, 0.875, 1.0, 0.8438, 1.0, 0.0, 1.0, 0.03125, 1.0, 0.03125, 1.0, 0.0, 1.0, 0.4062, 1.0, 0.4375, 1.0, 0.4375, 1.0, 0.4062, 1.0, 0.8125, 1.0, 0.8438, 1.0, 0.8438, 1.0, 0.8125, 1.0, 0.375, 1.0, 0.4062, 1.0, 0.4062, 1.0, 0.375, 1.0, 0.7812, 1.0, 0.8125, 1.0, 0.8125, 1.0, 0.7812, 1.0, 0.3438, 1.0, 0.375, 1.0, 0.375, 1.0, 0.3438, 1.0, 0.75, 1.0, 0.7812, 1.0, 0.7812, 1.0, 0.75, 1.0, 0.3125, 1.0, 0.3438, 1.0, 0.3438, 1.0, 0.3125, 1.0, 0.7188, 1.0, 0.75, 1.0, 0.75, 1.0, 0.7188, 1.0, 0.2812, 1.0, 0.3125, 1.0, 0.3125, 1.0, 0.2812, 1.0, 0.6875, 1.0, 0.7188, 1.0, 0.7188, 1.0, 0.6875, 1.0, 0.25, 1.0, 0.2812, 1.0, 0.2812, 1.0, 0.25, 1.0, 0.6562, 1.0, 0.6875, 1.0, 0.6875, 1.0, 0.6562, 1.0, 0.2188, 1.0, 0.25, 1.0, 0.25, 1.0, 0.2188, 1.0, 0.625, 1.0, 0.6562, 1.0, 0.6562, 1.0, 0.625, 1.0, 0.1875, 1.0, 0.2188, 1.0, 0.2188, 1.0, 0.1875, 1.0])
me_cylinder.materials.append(mat_electric_blue)
me_cylinder.materials.append(mat_light_gray)
me_cylinder.update()
me_cylinder_001 = bpy.data.meshes.new('Cylinder.001')
me_cylinder_001.from_pydata([(0.0, 1.0, -1.0), (0.0, 1.0, 1.0), (0.1951, 0.9808, -1.0), (0.1951, 0.9808, 1.0), (0.3827, 0.9239, -1.0), (0.3827, 0.9239, 1.0), (0.5556, 0.8315, -1.0), (0.5556, 0.8315, 1.0), (0.7071, 0.7071, -1.0), (0.7071, 0.7071, 1.0), (0.8315, 0.5556, -1.0), (0.8315, 0.5556, 1.0), (0.9239, 0.3827, -1.0), (0.9239, 0.3827, 1.0), (0.9808, 0.1951, -1.0), (0.9808, 0.1951, 1.0), (1.0, 0.0, -1.0), (1.0, 0.0, 1.0), (0.9808, -0.1951, -1.0), (0.9808, -0.1951, 1.0), (0.9239, -0.3827, -1.0), (0.9239, -0.3827, 1.0), (0.8315, -0.5556, -1.0), (0.8315, -0.5556, 1.0), (0.7071, -0.7071, -1.0), (0.7071, -0.7071, 1.0), (0.5556, -0.8315, -1.0), (0.5556, -0.8315, 1.0), (0.3827, -0.9239, -1.0), (0.3827, -0.9239, 1.0), (0.1951, -0.9808, -1.0), (0.1951, -0.9808, 1.0), (0.0, -1.0, -1.0), (0.0, -1.0, 1.0), (-0.1951, -0.9808, -1.0), (-0.1951, -0.9808, 1.0), (-0.3827, -0.9239, -1.0), (-0.3827, -0.9239, 1.0), (-0.5556, -0.8315, -1.0), (-0.5556, -0.8315, 1.0), (-0.7071, -0.7071, -1.0), (-0.7071, -0.7071, 1.0), (-0.8315, -0.5556, -1.0), (-0.8315, -0.5556, 1.0), (-0.9239, -0.3827, -1.0), (-0.9239, -0.3827, 1.0), (-0.9808, -0.1951, -1.0), (-0.9808, -0.1951, 1.0), (-1.0, 0.0, -1.0), (-1.0, 0.0, 1.0), (-0.9808, 0.1951, -1.0), (-0.9808, 0.1951, 1.0), (-0.9239, 0.3827, -1.0), (-0.9239, 0.3827, 1.0), (-0.8315, 0.5556, -1.0), (-0.8315, 0.5556, 1.0), (-0.7071, 0.7071, -1.0), (-0.7071, 0.7071, 1.0), (-0.5556, 0.8315, -1.0), (-0.5556, 0.8315, 1.0), (-0.3827, 0.9239, -1.0), (-0.3827, 0.9239, 1.0), (-0.1951, 0.9808, -1.0), (-0.1951, 0.9808, 1.0), (-2.303e-07, 1.362, 1.011), (0.2657, 1.336, 1.011), (0.5212, 1.258, 1.011), (0.7567, 1.132, 1.011), (0.9631, 0.9631, 1.011), (1.132, 0.7567, 1.011), (1.258, 0.5212, 1.011), (1.336, 0.2657, 1.011), (1.362, 1.381e-06, 1.011), (1.336, -0.2657, 1.011), (1.258, -0.5212, 1.011), (1.132, -0.7567, 1.011), (0.9631, -0.9631, 1.011), (0.7567, -1.132, 1.011), (0.5212, -1.258, 1.011), (0.2657, -1.336, 1.011), (-2.303e-07, -1.362, 1.011), (-0.2657, -1.336, 1.011), (-0.5212, -1.258, 1.011), (-0.7567, -1.132, 1.011), (-0.9631, -0.9631, 1.011), (-1.132, -0.7567, 1.011), (-1.258, -0.5212, 1.011), (-1.336, -0.2657, 1.011), (-1.362, 1.381e-06, 1.011), (-1.336, 0.2657, 1.011), (-1.258, 0.5212, 1.011), (-1.132, 0.7567, 1.011), (-0.9631, 0.9631, 1.011), (-0.7567, 1.132, 1.011), (-0.5212, 1.258, 1.011), (-0.2657, 1.336, 1.011), (7.356e-07, 1.362, 1.262), (0.2657, 1.336, 1.262), (0.5212, 1.258, 1.262), (0.7567, 1.132, 1.262), (0.9631, 0.9631, 1.262), (1.132, 0.7567, 1.262), (1.258, 0.5212, 1.262), (1.336, 0.2657, 1.262), (1.362, 1.381e-06, 1.262), (1.336, -0.2657, 1.262), (1.258, -0.5212, 1.262), (1.132, -0.7567, 1.262), (0.9631, -0.9631, 1.262), (0.7567, -1.132, 1.262), (0.5212, -1.258, 1.262), (0.2657, -1.336, 1.262), (7.356e-07, -1.362, 1.262), (-0.2657, -1.336, 1.262), (-0.5212, -1.258, 1.262), (-0.7567, -1.132, 1.262), (-0.9631, -0.9631, 1.262), (-1.132, -0.7567, 1.262), (-1.258, -0.5212, 1.262), (-1.336, -0.2657, 1.262), (-1.362, 1.381e-06, 1.262), (-1.336, 0.2657, 1.262), (-1.258, 0.5212, 1.262), (-1.132, 0.7567, 1.262), (-0.9631, 0.9631, 1.262), (-0.7567, 1.132, 1.262), (-0.5212, 1.258, 1.262), (-0.2657, 1.336, 1.262)], [], [(0, 1, 3, 2), (2, 3, 5, 4), (4, 5, 7, 6), (6, 7, 9, 8), (8, 9, 11, 10), (10, 11, 13, 12), (12, 13, 15, 14), (14, 15, 17, 16), (16, 17, 19, 18), (18, 19, 21, 20), (20, 21, 23, 22), (22, 23, 25, 24), (24, 25, 27, 26), (26, 27, 29, 28), (28, 29, 31, 30), (30, 31, 33, 32), (32, 33, 35, 34), (34, 35, 37, 36), (36, 37, 39, 38), (38, 39, 41, 40), (40, 41, 43, 42), (42, 43, 45, 44), (44, 45, 47, 46), (46, 47, 49, 48), (48, 49, 51, 50), (50, 51, 53, 52), (52, 53, 55, 54), (54, 55, 57, 56), (56, 57, 59, 58), (58, 59, 61, 60), (17, 15, 71, 72), (60, 61, 63, 62), (62, 63, 1, 0), (0, 2, 4, 6, 8, 10, 12, 14, 16, 18, 20, 22, 24, 26, 28, 30, 32, 34, 36, 38, 40, 42, 44, 46, 48, 50, 52, 54, 56, 58, 60, 62), (77, 76, 108, 109), (35, 33, 80, 81), (53, 51, 89, 90), (9, 7, 67, 68), (27, 25, 76, 77), (45, 43, 85, 86), (63, 61, 94, 95), (19, 17, 72, 73), (37, 35, 81, 82), (55, 53, 90, 91), (11, 9, 68, 69), (29, 27, 77, 78), (47, 45, 86, 87), (3, 1, 64, 65), (1, 63, 95, 64), (21, 19, 73, 74), (39, 37, 82, 83), (57, 55, 91, 92), (13, 11, 69, 70), (31, 29, 78, 79), (49, 47, 87, 88), (5, 3, 65, 66), (23, 21, 74, 75), (41, 39, 83, 84), (59, 57, 92, 93), (15, 13, 70, 71), (33, 31, 79, 80), (51, 49, 88, 89), (7, 5, 66, 67), (25, 23, 75, 76), (43, 41, 84, 85), (61, 59, 93, 94), (97, 96, 127, 126, 125, 124, 123, 122, 121, 120, 119, 118, 117, 116, 115, 114, 113, 112, 111, 110, 109, 108, 107, 106, 105, 104, 103, 102, 101, 100, 99, 98), (91, 90, 122, 123), (78, 77, 109, 110), (65, 64, 96, 97), (92, 91, 123, 124), (79, 78, 110, 111), (66, 65, 97, 98), (93, 92, 124, 125), (80, 79, 111, 112), (67, 66, 98, 99), (94, 93, 125, 126), (81, 80, 112, 113), (68, 67, 99, 100), (95, 94, 126, 127), (82, 81, 113, 114), (69, 68, 100, 101), (64, 95, 127, 96), (83, 82, 114, 115), (70, 69, 101, 102), (84, 83, 115, 116), (71, 70, 102, 103), (85, 84, 116, 117), (72, 71, 103, 104), (86, 85, 117, 118), (73, 72, 104, 105), (87, 86, 118, 119), (74, 73, 105, 106), (88, 87, 119, 120), (75, 74, 106, 107), (89, 88, 120, 121), (76, 75, 107, 108), (90, 89, 121, 122)])
me_cylinder_001.polygons.foreach_set('material_index', [0, 0, 0, 0, 0, 0, 0, 0, 0, 0, 0, 0, 0, 0, 0, 0, 0, 0, 0, 0, 0, 0, 0, 0, 0, 0, 0, 0, 0, 0, 0, 0, 0, 0, 1, 0, 0, 0, 0, 0, 0, 0, 0, 0, 0, 0, 0, 0, 0, 0, 0, 0, 0, 0, 0, 0, 0, 0, 0, 0, 0, 0, 0, 0, 0, 0, 1, 1, 1, 1, 1, 1, 1, 1, 1, 1, 1, 1, 1, 1, 1, 1, 1, 1, 1, 1, 1, 1, 1, 1, 1, 1, 1, 1, 1, 1, 1, 1])
_uv = me_cylinder_001.uv_layers.new(name='UVMap')
_uv.uv.foreach_set('vector', [1.0, 0.5, 1.0, 1.0, 0.9688, 1.0, 0.9688, 0.5, 0.9688, 0.5, 0.9688, 1.0, 0.9375, 1.0, 0.9375, 0.5, 0.9375, 0.5, 0.9375, 1.0, 0.9062, 1.0, 0.9062, 0.5, 0.9062, 0.5, 0.9062, 1.0, 0.875, 1.0, 0.875, 0.5, 0.875, 0.5, 0.875, 1.0, 0.8438, 1.0, 0.8438, 0.5, 0.8438, 0.5, 0.8438, 1.0, 0.8125, 1.0, 0.8125, 0.5, 0.8125, 0.5, 0.8125, 1.0, 0.7812, 1.0, 0.7812, 0.5, 0.7812, 0.5, 0.7812, 1.0, 0.75, 1.0, 0.75, 0.5, 0.75, 0.5, 0.75, 1.0, 0.7188, 1.0, 0.7188, 0.5, 0.7188, 0.5, 0.7188, 1.0, 0.6875, 1.0, 0.6875, 0.5, 0.6875, 0.5, 0.6875, 1.0, 0.6562, 1.0, 0.6562, 0.5, 0.6562, 0.5, 0.6562, 1.0, 0.625, 1.0, 0.625, 0.5, 0.625, 0.5, 0.625, 1.0, 0.5938, 1.0, 0.5938, 0.5, 0.5938, 0.5, 0.5938, 1.0, 0.5625, 1.0, 0.5625, 0.5, 0.5625, 0.5, 0.5625, 1.0, 0.5312, 1.0, 0.5312, 0.5, 0.5312, 0.5, 0.5312, 1.0, 0.5, 1.0, 0.5, 0.5, 0.5, 0.5, 0.5, 1.0, 0.4688, 1.0, 0.4688, 0.5, 0.4688, 0.5, 0.4688, 1.0, 0.4375, 1.0, 0.4375, 0.5, 0.4375, 0.5, 0.4375, 1.0, 0.4062, 1.0, 0.4062, 0.5, 0.4062, 0.5, 0.4062, 1.0, 0.375, 1.0, 0.375, 0.5, 0.375, 0.5, 0.375, 1.0, 0.3438, 1.0, 0.3438, 0.5, 0.3438, 0.5, 0.3438, 1.0, 0.3125, 1.0, 0.3125, 0.5, 0.3125, 0.5, 0.3125, 1.0, 0.2812, 1.0, 0.2812, 0.5, 0.2812, 0.5, 0.2812, 1.0, 0.25, 1.0, 0.25, 0.5, 0.25, 0.5, 0.25, 1.0, 0.2188, 1.0, 0.2188, 0.5, 0.2188, 0.5, 0.2188, 1.0, 0.1875, 1.0, 0.1875, 0.5, 0.1875, 0.5, 0.1875, 1.0, 0.1562, 1.0, 0.1562, 0.5, 0.1562, 0.5, 0.1562, 1.0, 0.125, 1.0, 0.125, 0.5, 0.125, 0.5, 0.125, 1.0, 0.09375, 1.0, 0.09375, 0.5, 0.09375, 0.5, 0.09375, 1.0, 0.0625, 1.0, 0.0625, 0.5, 0.75, 1.0, 0.7812, 1.0, 0.7812, 1.0, 0.75, 1.0, 0.0625, 0.5, 0.0625, 1.0, 0.03125, 1.0, 0.03125, 0.5, 0.03125, 0.5, 0.03125, 1.0, 0.0, 1.0, 0.0, 0.5, 0.75, 0.49, 0.7968, 0.4854, 0.8418, 0.4717, 0.8833, 0.4496, 0.9197, 0.4197, 0.9496, 0.3833, 0.9717, 0.3418, 0.9854, 0.2968, 0.99, 0.25, 0.9854, 0.2032, 0.9717, 0.1582, 0.9496, 0.1167, 0.9197, 0.08029, 0.8833, 0.05045, 0.8418, 0.02827, 0.7968, 0.01461, 0.75, 0.01, 0.7032, 0.01461, 0.6582, 0.02827, 0.6167, 0.05045, 0.5803, 0.08029, 0.5504, 0.1167, 0.5283, 0.1582, 0.5146, 0.2032, 0.51, 0.25, 0.5146, 0.2968, 0.5283, 0.3418, 0.5504, 0.3833, 0.5803, 0.4197, 0.6167, 0.4496, 0.6582, 0.4717, 0.7032, 0.4854, 0.5938, 1.0, 0.625, 1.0, 0.625, 1.0, 0.5938, 1.0, 0.4688, 1.0, 0.5, 1.0, 0.5, 1.0, 0.4688, 1.0, 0.1875, 1.0, 0.2188, 1.0, 0.2188, 1.0, 0.1875, 1.0, 0.875, 1.0, 0.9062, 1.0, 0.9062, 1.0, 0.875, 1.0, 0.5938, 1.0, 0.625, 1.0, 0.625, 1.0, 0.5938, 1.0, 0.3125, 1.0, 0.3438, 1.0, 0.3438, 1.0, 0.3125, 1.0, 0.03125, 1.0, 0.0625, 1.0, 0.0625, 1.0, 0.03125, 1.0, 0.7188, 1.0, 0.75, 1.0, 0.75, 1.0, 0.7188, 1.0, 0.4375, 1.0, 0.4688, 1.0, 0.4688, 1.0, 0.4375, 1.0, 0.1562, 1.0, 0.1875, 1.0, 0.1875, 1.0, 0.1562, 1.0, 0.8438, 1.0, 0.875, 1.0, 0.875, 1.0, 0.8438, 1.0, 0.5625, 1.0, 0.5938, 1.0, 0.5938, 1.0, 0.5625, 1.0, 0.2812, 1.0, 0.3125, 1.0, 0.3125, 1.0, 0.2812, 1.0, 0.9688, 1.0, 1.0, 1.0, 1.0, 1.0, 0.9688, 1.0, 0.0, 1.0, 0.03125, 1.0, 0.03125, 1.0, 0.0, 1.0, 0.6875, 1.0, 0.7188, 1.0, 0.7188, 1.0, 0.6875, 1.0, 0.4062, 1.0, 0.4375, 1.0, 0.4375, 1.0, 0.4062, 1.0, 0.125, 1.0, 0.1562, 1.0, 0.1562, 1.0, 0.125, 1.0, 0.8125, 1.0, 0.8438, 1.0, 0.8438, 1.0, 0.8125, 1.0, 0.5312, 1.0, 0.5625, 1.0, 0.5625, 1.0, 0.5312, 1.0, 0.25, 1.0, 0.2812, 1.0, 0.2812, 1.0, 0.25, 1.0, 0.9375, 1.0, 0.9688, 1.0, 0.9688, 1.0, 0.9375, 1.0, 0.6562, 1.0, 0.6875, 1.0, 0.6875, 1.0, 0.6562, 1.0, 0.375, 1.0, 0.4062, 1.0, 0.4062, 1.0, 0.375, 1.0, 0.09375, 1.0, 0.125, 1.0, 0.125, 1.0, 0.09375, 1.0, 0.7812, 1.0, 0.8125, 1.0, 0.8125, 1.0, 0.7812, 1.0, 0.5, 1.0, 0.5312, 1.0, 0.5312, 1.0, 0.5, 1.0, 0.2188, 1.0, 0.25, 1.0, 0.25, 1.0, 0.2188, 1.0, 0.9062, 1.0, 0.9375, 1.0, 0.9375, 1.0, 0.9062, 1.0, 0.625, 1.0, 0.6562, 1.0, 0.6562, 1.0, 0.625, 1.0, 0.3438, 1.0, 0.375, 1.0, 0.375, 1.0, 0.3438, 1.0, 0.0625, 1.0, 0.09375, 1.0, 0.09375, 1.0, 0.0625, 1.0, 0.2968, 0.4854, 0.25, 0.49, 0.2032, 0.4854, 0.1582, 0.4717, 0.1167, 0.4496, 0.08029, 0.4197, 0.05045, 0.3833, 0.02827, 0.3418, 0.01461, 0.2968, 0.01, 0.25, 0.01461, 0.2032, 0.02827, 0.1582, 0.05045, 0.1167, 0.08029, 0.08029, 0.1167, 0.05045, 0.1582, 0.02827, 0.2032, 0.01461, 0.25, 0.01, 0.2968, 0.01461, 0.3418, 0.02827, 0.3833, 0.05045, 0.4197, 0.08029, 0.4496, 0.1167, 0.4717, 0.1582, 0.4854, 0.2032, 0.49, 0.25, 0.4854, 0.2968, 0.4717, 0.3418, 0.4496, 0.3833, 0.4197, 0.4197, 0.3833, 0.4496, 0.3418, 0.4717, 0.1562, 1.0, 0.1875, 1.0, 0.1875, 1.0, 0.1562, 1.0, 0.5625, 1.0, 0.5938, 1.0, 0.5938, 1.0, 0.5625, 1.0, 0.9688, 1.0, 1.0, 1.0, 1.0, 1.0, 0.9688, 1.0, 0.125, 1.0, 0.1562, 1.0, 0.1562, 1.0, 0.125, 1.0, 0.5312, 1.0, 0.5625, 1.0, 0.5625, 1.0, 0.5312, 1.0, 0.9375, 1.0, 0.9688, 1.0, 0.9688, 1.0, 0.9375, 1.0, 0.09375, 1.0, 0.125, 1.0, 0.125, 1.0, 0.09375, 1.0, 0.5, 1.0, 0.5312, 1.0, 0.5312, 1.0, 0.5, 1.0, 0.9062, 1.0, 0.9375, 1.0, 0.9375, 1.0, 0.9062, 1.0, 0.0625, 1.0, 0.09375, 1.0, 0.09375, 1.0, 0.0625, 1.0, 0.4688, 1.0, 0.5, 1.0, 0.5, 1.0, 0.4688, 1.0, 0.875, 1.0, 0.9062, 1.0, 0.9062, 1.0, 0.875, 1.0, 0.03125, 1.0, 0.0625, 1.0, 0.0625, 1.0, 0.03125, 1.0, 0.4375, 1.0, 0.4688, 1.0, 0.4688, 1.0, 0.4375, 1.0, 0.8438, 1.0, 0.875, 1.0, 0.875, 1.0, 0.8438, 1.0, 0.0, 1.0, 0.03125, 1.0, 0.03125, 1.0, 0.0, 1.0, 0.4062, 1.0, 0.4375, 1.0, 0.4375, 1.0, 0.4062, 1.0, 0.8125, 1.0, 0.8438, 1.0, 0.8438, 1.0, 0.8125, 1.0, 0.375, 1.0, 0.4062, 1.0, 0.4062, 1.0, 0.375, 1.0, 0.7812, 1.0, 0.8125, 1.0, 0.8125, 1.0, 0.7812, 1.0, 0.3438, 1.0, 0.375, 1.0, 0.375, 1.0, 0.3438, 1.0, 0.75, 1.0, 0.7812, 1.0, 0.7812, 1.0, 0.75, 1.0, 0.3125, 1.0, 0.3438, 1.0, 0.3438, 1.0, 0.3125, 1.0, 0.7188, 1.0, 0.75, 1.0, 0.75, 1.0, 0.7188, 1.0, 0.2812, 1.0, 0.3125, 1.0, 0.3125, 1.0, 0.2812, 1.0, 0.6875, 1.0, 0.7188, 1.0, 0.7188, 1.0, 0.6875, 1.0, 0.25, 1.0, 0.2812, 1.0, 0.2812, 1.0, 0.25, 1.0, 0.6562, 1.0, 0.6875, 1.0, 0.6875, 1.0, 0.6562, 1.0, 0.2188, 1.0, 0.25, 1.0, 0.25, 1.0, 0.2188, 1.0, 0.625, 1.0, 0.6562, 1.0, 0.6562, 1.0, 0.625, 1.0, 0.1875, 1.0, 0.2188, 1.0, 0.2188, 1.0, 0.1875, 1.0])
me_cylinder_001.materials.append(mat_electric_blue)
me_cylinder_001.materials.append(mat_light_gray)
me_cylinder_001.update()
me_cube_004 = bpy.data.meshes.new('Cube.004')
me_cube_004.from_pydata([(-1.0, -1.0, -1.0), (-1.0, -1.0, 1.0), (-1.0, 1.0, -1.0), (-1.0, 1.0, 1.0), (1.0, -1.0, -1.0), (1.0, -1.0, 1.0), (1.0, 1.0, -1.0), (1.0, 1.0, 1.0), (-0.2911, 1.0, -1.0), (-0.2911, 1.0, 1.0), (-0.2911, -1.0, -1.0), (-0.2911, -1.0, 1.0), (0.2886, 1.0, 1.0), (0.2886, -1.0, -1.0), (0.2886, 1.0, -1.0), (0.2886, -1.0, 1.0), (0.2886, -2.048, 1.0), (-0.2911, -2.048, 1.0), (-0.2911, -2.048, -1.0), (0.2886, -2.048, -1.0), (0.2886, 1.927, -1.0), (-0.2911, 1.927, -1.0), (-0.2911, 1.927, 1.0), (0.2886, 1.927, 1.0), (-1.0, 1.0, -6.395), (-1.0, -1.0, -6.395), (-0.2911, 1.0, -6.395), (1.0, -1.0, -6.395), (1.0, 1.0, -6.395), (0.2886, -1.0, -6.395), (0.2886, 1.0, -6.395), (-0.2911, -1.0, -6.395), (-0.2911, -2.048, -6.395), (0.2886, -2.048, -6.395), (0.2886, 1.927, -6.395), (-0.2911, 1.927, -6.395)], [], [(0, 1, 3, 2), (14, 12, 7, 6), (6, 7, 5, 4), (10, 11, 1, 0), (0, 2, 24, 25), (9, 3, 1, 11), (12, 9, 11, 15), (13, 19, 33, 29), (15, 11, 17, 16), (2, 3, 9, 8), (4, 5, 15, 13), (7, 12, 15, 5), (4, 13, 29, 27), (9, 12, 23, 22), (19, 16, 17, 18), (13, 15, 16, 19), (11, 10, 18, 17), (19, 18, 32, 33), (21, 22, 23, 20), (12, 14, 20, 23), (8, 21, 35, 26), (8, 9, 22, 21), (30, 28, 27, 29), (24, 26, 31, 25), (26, 30, 29, 31), (31, 29, 33, 32), (30, 26, 35, 34), (6, 4, 27, 28), (10, 0, 25, 31), (2, 8, 26, 24), (18, 10, 31, 32), (20, 14, 30, 34), (14, 6, 28, 30), (21, 20, 34, 35)])
_uv = me_cube_004.uv_layers.new(name='UVMap')
_uv.uv.foreach_set('vector', [0.375, 0.0, 0.625, 0.0, 0.625, 0.25, 0.375, 0.25, 0.375, 0.4111, 0.625, 0.4111, 0.625, 0.5, 0.375, 0.5, 0.375, 0.5, 0.625, 0.5, 0.625, 0.75, 0.375, 0.75, 0.375, 0.9114, 0.625, 0.9114, 0.625, 1.0, 0.375, 1.0, 0.375, 0.0, 0.375, 0.25, 0.375, 0.25, 0.375, 0.0, 0.7864, 0.5, 0.875, 0.5, 0.875, 0.75, 0.7864, 0.75, 0.7139, 0.5, 0.7864, 0.5, 0.7864, 0.75, 0.7139, 0.75, 0.375, 0.8389, 0.375, 0.8389, 0.375, 0.8389, 0.375, 0.8389, 0.7139, 0.75, 0.7864, 0.75, 0.7864, 0.75, 0.7139, 0.75, 0.375, 0.25, 0.625, 0.25, 0.625, 0.3386, 0.375, 0.3386, 0.375, 0.75, 0.625, 0.75, 0.625, 0.8389, 0.375, 0.8389, 0.625, 0.5, 0.7139, 0.5, 0.7139, 0.75, 0.625, 0.75, 0.375, 0.75, 0.375, 0.8389, 0.375, 0.8389, 0.375, 0.75, 0.7864, 0.5, 0.7139, 0.5, 0.7139, 0.5, 0.7864, 0.5, 0.375, 0.8389, 0.625, 0.8389, 0.625, 0.9114, 0.375, 0.9114, 0.375, 0.8389, 0.625, 0.8389, 0.625, 0.8389, 0.375, 0.8389, 0.625, 0.9114, 0.375, 0.9114, 0.375, 0.9114, 0.625, 0.9114, 0.375, 0.8389, 0.375, 0.9114, 0.375, 0.9114, 0.375, 0.8389, 0.375, 0.3386, 0.625, 0.3386, 0.625, 0.4111, 0.375, 0.4111, 0.625, 0.4111, 0.375, 0.4111, 0.375, 0.4111, 0.625, 0.4111, 0.375, 0.3386, 0.375, 0.3386, 0.375, 0.3386, 0.375, 0.3386, 0.375, 0.3386, 0.625, 0.3386, 0.625, 0.3386, 0.375, 0.3386, 0.2861, 0.5, 0.375, 0.5, 0.375, 0.75, 0.2861, 0.75, 0.125, 0.5, 0.2136, 0.5, 0.2136, 0.75, 0.125, 0.75, 0.2136, 0.5, 0.2861, 0.5, 0.2861, 0.75, 0.2136, 0.75, 0.2136, 0.75, 0.2861, 0.75, 0.2861, 0.75, 0.2136, 0.75, 0.2861, 0.5, 0.2136, 0.5, 0.2136, 0.5, 0.2861, 0.5, 0.375, 0.5, 0.375, 0.75, 0.375, 0.75, 0.375, 0.5, 0.375, 0.9114, 0.375, 1.0, 0.375, 1.0, 0.375, 0.9114, 0.375, 0.25, 0.375, 0.3386, 0.375, 0.3386, 0.375, 0.25, 0.375, 0.9114, 0.375, 0.9114, 0.375, 0.9114, 0.375, 0.9114, 0.375, 0.4111, 0.375, 0.4111, 0.375, 0.4111, 0.375, 0.4111, 0.375, 0.4111, 0.375, 0.5, 0.375, 0.5, 0.375, 0.4111, 0.375, 0.3386, 0.375, 0.4111, 0.375, 0.4111, 0.375, 0.3386])
me_cube_004.update()
me_cube_007 = bpy.data.meshes.new('Cube.007')
me_cube_007.from_pydata([(-6.517, -1.0, 0.09628), (-6.517, -1.0, 1.0), (-6.517, 1.0, 0.09628), (-6.517, 1.0, 1.0), (1.276, -1.0, 0.09628), (1.276, -1.0, 1.0), (1.276, 1.0, 0.09628), (1.276, 1.0, 1.0), (1.072, 1.0, 0.09628), (1.072, 1.0, 1.168), (1.072, -1.0, 0.09628), (1.072, -1.0, 1.168), (-6.339, 1.0, 0.09628), (-6.339, -1.0, 1.168), (-6.339, 1.0, 1.168), (-6.339, -1.0, 0.09628)], [], [(0, 1, 3, 2), (8, 9, 7, 6), (6, 7, 5, 4), (15, 13, 1, 0), (8, 6, 4, 10), (14, 3, 1, 13), (7, 9, 11, 5), (12, 8, 10, 15), (4, 5, 11, 10), (12, 14, 9, 8), (2, 3, 14, 12), (2, 12, 15, 0), (9, 14, 13, 11), (10, 11, 13, 15)])
_uv = me_cube_007.uv_layers.new(name='UVMap')
_uv.uv.foreach_set('vector', [0.375, 0.0, 0.625, 0.0, 0.625, 0.25, 0.375, 0.25, 0.375, 0.4745, 0.625, 0.4745, 0.625, 0.5, 0.375, 0.5, 0.375, 0.5, 0.625, 0.5, 0.625, 0.75, 0.375, 0.75, 0.375, 0.9777, 0.625, 0.9777, 0.625, 1.0, 0.375, 1.0, 0.3495, 0.5, 0.375, 0.5, 0.375, 0.75, 0.3495, 0.75, 0.8527, 0.5, 0.875, 0.5, 0.875, 0.75, 0.8527, 0.75, 0.625, 0.5, 0.6505, 0.5, 0.6505, 0.75, 0.625, 0.75, 0.1473, 0.5, 0.3495, 0.5, 0.3495, 0.75, 0.1473, 0.75, 0.375, 0.75, 0.625, 0.75, 0.625, 0.7755, 0.375, 0.7755, 0.375, 0.2723, 0.625, 0.2723, 0.625, 0.4745, 0.375, 0.4745, 0.375, 0.25, 0.625, 0.25, 0.625, 0.2723, 0.375, 0.2723, 0.125, 0.5, 0.1473, 0.5, 0.1473, 0.75, 0.125, 0.75, 0.6505, 0.5, 0.8527, 0.5, 0.8527, 0.75, 0.6505, 0.75, 0.375, 0.7755, 0.625, 0.7755, 0.625, 0.9777, 0.375, 0.9777])
me_cube_007.update()
me_cube_008 = bpy.data.meshes.new('Cube.008')
me_cube_008.from_pydata([(-6.251, -1.0, 0.09628), (-6.251, -1.0, 1.0), (-6.251, 1.0, 0.09628), (-6.251, 1.0, 1.0), (1.0, -1.0, 0.09628), (1.0, -1.0, 1.0), (1.0, 1.0, 0.09628), (1.0, 1.0, 1.0), (0.7961, 1.0, 0.09628), (0.7961, 1.0, 1.168), (0.7961, -1.0, 0.09628), (0.7961, -1.0, 1.168), (-6.072, 1.0, 0.09628), (-6.072, -1.0, 1.168), (-6.072, 1.0, 1.168), (-6.072, -1.0, 0.09628), (-5.91, 1.0, 1.048), (0.6339, 1.0, 1.048), (0.6339, 1.0, 0.2164), (-5.91, 1.0, 0.2164), (-5.91, 0.3888, 1.048), (0.6339, 0.3888, 1.048), (0.6339, 0.3888, 0.2164), (-5.91, 0.3888, 0.2164), (-5.912, -1.0, 0.2108), (0.6359, -1.0, 0.2108), (0.6359, -1.0, 1.053), (-5.912, -1.0, 1.053), (-5.912, 0.1998, 0.2108), (0.6359, 0.1998, 0.2108), (0.6359, 0.1998, 1.053), (-5.912, 0.1998, 1.053)], [], [(0, 1, 3, 2), (8, 9, 7, 6), (6, 7, 5, 4), (15, 13, 1, 0), (8, 6, 4, 10), (14, 3, 1, 13), (7, 9, 11, 5), (12, 8, 10, 15), (4, 5, 11, 10), (8, 12, 19, 18), (2, 3, 14, 12), (2, 12, 15, 0), (9, 14, 13, 11), (10, 11, 26, 25), (9, 8, 18, 17), (14, 9, 17, 16), (12, 14, 16, 19), (23, 20, 21, 22), (17, 18, 22, 21), (18, 19, 23, 22), (16, 17, 21, 20), (27, 24, 28, 31), (13, 15, 24, 27), (15, 10, 25, 24), (11, 13, 27, 26), (29, 30, 31, 28), (25, 26, 30, 29), (26, 27, 31, 30), (24, 25, 29, 28), (27, 24, 19, 16), (26, 17, 18, 25)])
me_cube_008.polygons.foreach_set('material_index', [0, 0, 0, 0, 0, 0, 0, 0, 0, 0, 0, 0, 0, 0, 0, 0, 0, 1, 0, 0, 0, 0, 0, 0, 0, 1, 0, 0, 0, 0, 0])
_uv = me_cube_008.uv_layers.new(name='UVMap')
_uv.uv.foreach_set('vector', [0.375, 0.0, 0.625, 0.0, 0.625, 0.25, 0.375, 0.25, 0.375, 0.4745, 0.625, 0.4745, 0.625, 0.5, 0.375, 0.5, 0.375, 0.5, 0.625, 0.5, 0.625, 0.75, 0.375, 0.75, 0.375, 0.9777, 0.625, 0.9777, 0.625, 1.0, 0.375, 1.0, 0.3495, 0.5, 0.375, 0.5, 0.375, 0.75, 0.3495, 0.75, 0.8527, 0.5, 0.875, 0.5, 0.875, 0.75, 0.8527, 0.75, 0.625, 0.5, 0.6505, 0.5, 0.6505, 0.75, 0.625, 0.75, 0.1473, 0.5, 0.3495, 0.5, 0.3495, 0.75, 0.1473, 0.75, 0.375, 0.75, 0.625, 0.75, 0.625, 0.7755, 0.375, 0.7755, 0.3495, 0.5, 0.1473, 0.5, 0.1473, 0.5, 0.3495, 0.5, 0.375, 0.25, 0.625, 0.25, 0.625, 0.2723, 0.375, 0.2723, 0.125, 0.5, 0.1473, 0.5, 0.1473, 0.75, 0.125, 0.75, 0.6505, 0.5, 0.8527, 0.5, 0.8527, 0.75, 0.6505, 0.75, 0.375, 0.7755, 0.625, 0.7755, 0.625, 0.7755, 0.375, 0.7755, 0.625, 0.4745, 0.375, 0.4745, 0.375, 0.4745, 0.625, 0.4745, 0.8527, 0.5, 0.6505, 0.5, 0.6505, 0.5, 0.8527, 0.5, 0.375, 0.2723, 0.625, 0.2723, 0.625, 0.2723, 0.375, 0.2723, 0.375, 0.2723, 0.625, 0.2723, 0.625, 0.4745, 0.375, 0.4745, 0.625, 0.4745, 0.375, 0.4745, 0.375, 0.4745, 0.625, 0.4745, 0.3495, 0.5, 0.1473, 0.5, 0.1473, 0.5, 0.3495, 0.5, 0.8527, 0.5, 0.6505, 0.5, 0.6505, 0.5, 0.8527, 0.5, 0.625, 0.9777, 0.375, 0.9777, 0.375, 0.9777, 0.625, 0.9777, 0.625, 0.9777, 0.375, 0.9777, 0.375, 0.9777, 0.625, 0.9777, 0.1473, 0.75, 0.3495, 0.75, 0.3495, 0.75, 0.1473, 0.75, 0.6505, 0.75, 0.8527, 0.75, 0.8527, 0.75, 0.6505, 0.75, 0.375, 0.7755, 0.625, 0.7755, 0.625, 0.9777, 0.375, 0.9777, 0.375, 0.7755, 0.625, 0.7755, 0.625, 0.7755, 0.375, 0.7755, 0.6505, 0.75, 0.8527, 0.75, 0.8527, 0.75, 0.6505, 0.75, 0.1473, 0.75, 0.3495, 0.75, 0.3495, 0.75, 0.1473, 0.75, 0.625, 0.9777, 0.375, 0.9777, 0.375, 0.2723, 0.625, 0.2723, 0.625, 0.7755, 0.625, 0.4745, 0.375, 0.4745, 0.375, 0.7755])
me_cube_008.materials.append(mat_light_gray)
me_cube_008.materials.append(mat_electric_blue)
me_cube_008.update()
me_cube_009 = bpy.data.meshes.new('Cube.009')
me_cube_009.from_pydata([(-19.02, -1.0, 0.09628), (-19.02, -1.0, 1.0), (-19.02, 1.0, 0.09628), (-19.02, 1.0, 1.0), (1.0, -1.0, 0.09628), (1.0, -1.0, 1.0), (1.0, 1.0, 0.09628), (1.0, 1.0, 1.0), (0.7961, 1.0, 0.09628), (0.7961, 1.0, 1.168), (0.7961, -1.0, 0.09628), (0.7961, -1.0, 1.168), (-18.85, 1.0, 0.09628), (-18.85, -1.0, 1.168), (-18.85, 1.0, 1.168), (-18.85, -1.0, 0.09628), (-18.68, 1.0, 1.048), (0.6339, 1.0, 1.048), (0.6339, 1.0, 0.2164), (-18.68, 1.0, 0.2164), (-18.68, 0.3888, 1.048), (0.6339, 0.3888, 1.048), (0.6339, 0.3888, 0.2164), (-18.68, 0.3888, 0.2164), (-18.68, -1.0, 0.2108), (0.6359, -1.0, 0.2108), (0.6359, -1.0, 1.053), (-18.68, -1.0, 1.053), (-18.68, 0.1998, 0.2108), (0.6359, 0.1998, 0.2108), (0.6359, 0.1998, 1.053), (-18.68, 0.1998, 1.053)], [], [(0, 1, 3, 2), (8, 9, 7, 6), (6, 7, 5, 4), (15, 13, 1, 0), (8, 6, 4, 10), (14, 3, 1, 13), (7, 9, 11, 5), (12, 8, 10, 15), (4, 5, 11, 10), (8, 12, 19, 18), (2, 3, 14, 12), (2, 12, 15, 0), (9, 14, 13, 11), (10, 11, 26, 25), (19, 16, 20, 23), (9, 8, 18, 17), (14, 9, 17, 16), (12, 14, 16, 19), (23, 20, 21, 22), (17, 18, 22, 21), (18, 19, 23, 22), (16, 17, 21, 20), (27, 24, 28, 31), (13, 15, 24, 27), (15, 10, 25, 24), (11, 13, 27, 26), (29, 30, 31, 28), (25, 26, 30, 29), (26, 27, 31, 30), (24, 25, 29, 28), (27, 16, 19, 24), (26, 17, 18, 25)])
me_cube_009.polygons.foreach_set('material_index', [0, 0, 0, 0, 0, 0, 0, 0, 0, 0, 0, 0, 0, 0, 0, 0, 0, 0, 1, 0, 0, 0, 0, 0, 0, 0, 1, 0, 0, 0, 0, 0])
_uv = me_cube_009.uv_layers.new(name='UVMap')
_uv.uv.foreach_set('vector', [0.375, 0.0, 0.625, 0.0, 0.625, 0.25, 0.375, 0.25, 0.375, 0.4745, 0.625, 0.4745, 0.625, 0.5, 0.375, 0.5, 0.375, 0.5, 0.625, 0.5, 0.625, 0.75, 0.375, 0.75, 0.375, 0.9777, 0.625, 0.9777, 0.625, 1.0, 0.375, 1.0, 0.3495, 0.5, 0.375, 0.5, 0.375, 0.75, 0.3495, 0.75, 0.8527, 0.5, 0.875, 0.5, 0.875, 0.75, 0.8527, 0.75, 0.625, 0.5, 0.6505, 0.5, 0.6505, 0.75, 0.625, 0.75, 0.1473, 0.5, 0.3495, 0.5, 0.3495, 0.75, 0.1473, 0.75, 0.375, 0.75, 0.625, 0.75, 0.625, 0.7755, 0.375, 0.7755, 0.3495, 0.5, 0.1473, 0.5, 0.1473, 0.5, 0.3495, 0.5, 0.375, 0.25, 0.625, 0.25, 0.625, 0.2723, 0.375, 0.2723, 0.125, 0.5, 0.1473, 0.5, 0.1473, 0.75, 0.125, 0.75, 0.6505, 0.5, 0.8527, 0.5, 0.8527, 0.75, 0.6505, 0.75, 0.375, 0.7755, 0.625, 0.7755, 0.625, 0.7755, 0.375, 0.7755, 0.375, 0.2723, 0.625, 0.2723, 0.625, 0.2723, 0.375, 0.2723, 0.625, 0.4745, 0.375, 0.4745, 0.375, 0.4745, 0.625, 0.4745, 0.8527, 0.5, 0.6505, 0.5, 0.6505, 0.5, 0.8527, 0.5, 0.375, 0.2723, 0.625, 0.2723, 0.625, 0.2723, 0.375, 0.2723, 0.375, 0.2723, 0.625, 0.2723, 0.625, 0.4745, 0.375, 0.4745, 0.625, 0.4745, 0.375, 0.4745, 0.375, 0.4745, 0.625, 0.4745, 0.3495, 0.5, 0.1473, 0.5, 0.1473, 0.5, 0.3495, 0.5, 0.8527, 0.5, 0.6505, 0.5, 0.6505, 0.5, 0.8527, 0.5, 0.625, 0.9777, 0.375, 0.9777, 0.375, 0.9777, 0.625, 0.9777, 0.625, 0.9777, 0.375, 0.9777, 0.375, 0.9777, 0.625, 0.9777, 0.1473, 0.75, 0.3495, 0.75, 0.3495, 0.75, 0.1473, 0.75, 0.6505, 0.75, 0.8527, 0.75, 0.8527, 0.75, 0.6505, 0.75, 0.375, 0.7755, 0.625, 0.7755, 0.625, 0.9777, 0.375, 0.9777, 0.375, 0.7755, 0.625, 0.7755, 0.625, 0.7755, 0.375, 0.7755, 0.6505, 0.75, 0.8527, 0.75, 0.8527, 0.75, 0.6505, 0.75, 0.1473, 0.75, 0.3495, 0.75, 0.3495, 0.75, 0.1473, 0.75, 0.625, 0.9777, 0.625, 0.2723, 0.375, 0.2723, 0.375, 0.9777, 0.625, 0.7755, 0.625, 0.4745, 0.375, 0.4745, 0.375, 0.7755])
me_cube_009.materials.append(mat_light_gray)
me_cube_009.materials.append(mat_electric_blue)
me_cube_009.update()
me_cube_010 = bpy.data.meshes.new('Cube.010')
me_cube_010.from_pydata([(-19.02, -1.0, 0.09628), (-19.02, -1.0, 1.0), (-19.02, 1.0, 0.09628), (-19.02, 1.0, 1.0), (1.0, -1.0, 0.09628), (1.0, -1.0, 1.0), (1.0, 1.0, 0.09628), (1.0, 1.0, 1.0), (0.7961, 1.0, 0.09628), (0.7961, 1.0, 1.168), (0.7961, -1.0, 0.09628), (0.7961, -1.0, 1.168), (-18.85, 1.0, 0.09628), (-18.85, -1.0, 1.168), (-18.85, 1.0, 1.168), (-18.85, -1.0, 0.09628), (-18.68, 1.0, 1.048), (0.6339, 1.0, 1.048), (0.6339, 1.0, 0.2164), (-18.68, 1.0, 0.2164), (-18.68, 0.3888, 1.048), (0.6339, 0.3888, 1.048), (0.6339, 0.3888, 0.2164), (-18.68, 0.3888, 0.2164), (-18.68, -1.0, 0.2108), (0.6359, -1.0, 0.2108), (0.6359, -1.0, 1.053), (-18.68, -1.0, 1.053), (-18.68, 0.1998, 0.2108), (0.6359, 0.1998, 0.2108), (0.6359, 0.1998, 1.053), (-18.68, 0.1998, 1.053)], [], [(0, 1, 3, 2), (8, 9, 7, 6), (6, 7, 5, 4), (15, 13, 1, 0), (8, 6, 4, 10), (14, 3, 1, 13), (7, 9, 11, 5), (12, 8, 10, 15), (4, 5, 11, 10), (8, 12, 19, 18), (2, 3, 14, 12), (2, 12, 15, 0), (9, 14, 13, 11), (10, 11, 26, 25), (19, 16, 20, 23), (9, 8, 18, 17), (14, 9, 17, 16), (12, 14, 16, 19), (23, 20, 21, 22), (17, 18, 22, 21), (18, 19, 23, 22), (16, 17, 21, 20), (27, 24, 28, 31), (13, 15, 24, 27), (15, 10, 25, 24), (11, 13, 27, 26), (29, 30, 31, 28), (25, 26, 30, 29), (26, 27, 31, 30), (24, 25, 29, 28), (26, 17, 18, 25), (27, 16, 19, 24)])
me_cube_010.polygons.foreach_set('material_index', [0, 0, 0, 0, 0, 0, 0, 0, 0, 0, 0, 0, 0, 0, 0, 0, 0, 0, 1, 0, 1, 0, 0, 0, 0, 0, 1, 0, 0, 0, 0, 0])
_uv = me_cube_010.uv_layers.new(name='UVMap')
_uv.uv.foreach_set('vector', [0.375, 0.0, 0.625, 0.0, 0.625, 0.25, 0.375, 0.25, 0.375, 0.4745, 0.625, 0.4745, 0.625, 0.5, 0.375, 0.5, 0.375, 0.5, 0.625, 0.5, 0.625, 0.75, 0.375, 0.75, 0.375, 0.9777, 0.625, 0.9777, 0.625, 1.0, 0.375, 1.0, 0.3495, 0.5, 0.375, 0.5, 0.375, 0.75, 0.3495, 0.75, 0.8527, 0.5, 0.875, 0.5, 0.875, 0.75, 0.8527, 0.75, 0.625, 0.5, 0.6505, 0.5, 0.6505, 0.75, 0.625, 0.75, 0.1473, 0.5, 0.3495, 0.5, 0.3495, 0.75, 0.1473, 0.75, 0.375, 0.75, 0.625, 0.75, 0.625, 0.7755, 0.375, 0.7755, 0.3495, 0.5, 0.1473, 0.5, 0.1473, 0.5, 0.3495, 0.5, 0.375, 0.25, 0.625, 0.25, 0.625, 0.2723, 0.375, 0.2723, 0.125, 0.5, 0.1473, 0.5, 0.1473, 0.75, 0.125, 0.75, 0.6505, 0.5, 0.8527, 0.5, 0.8527, 0.75, 0.6505, 0.75, 0.375, 0.7755, 0.625, 0.7755, 0.625, 0.7755, 0.375, 0.7755, 0.375, 0.2723, 0.625, 0.2723, 0.625, 0.2723, 0.375, 0.2723, 0.625, 0.4745, 0.375, 0.4745, 0.375, 0.4745, 0.625, 0.4745, 0.8527, 0.5, 0.6505, 0.5, 0.6505, 0.5, 0.8527, 0.5, 0.375, 0.2723, 0.625, 0.2723, 0.625, 0.2723, 0.375, 0.2723, 0.375, 0.2723, 0.625, 0.2723, 0.625, 0.4745, 0.375, 0.4745, 0.625, 0.4745, 0.375, 0.4745, 0.375, 0.4745, 0.625, 0.4745, 0.3495, 0.5, 0.1473, 0.5, 0.1473, 0.5, 0.3495, 0.5, 0.8527, 0.5, 0.6505, 0.5, 0.6505, 0.5, 0.8527, 0.5, 0.625, 0.9777, 0.375, 0.9777, 0.375, 0.9777, 0.625, 0.9777, 0.625, 0.9777, 0.375, 0.9777, 0.375, 0.9777, 0.625, 0.9777, 0.1473, 0.75, 0.3495, 0.75, 0.3495, 0.75, 0.1473, 0.75, 0.6505, 0.75, 0.8527, 0.75, 0.8527, 0.75, 0.6505, 0.75, 0.375, 0.7755, 0.625, 0.7755, 0.625, 0.9777, 0.375, 0.9777, 0.375, 0.7755, 0.625, 0.7755, 0.625, 0.7755, 0.375, 0.7755, 0.6505, 0.75, 0.8527, 0.75, 0.8527, 0.75, 0.6505, 0.75, 0.1473, 0.75, 0.3495, 0.75, 0.3495, 0.75, 0.1473, 0.75, 0.625, 0.7755, 0.625, 0.4745, 0.375, 0.4745, 0.375, 0.7755, 0.625, 0.9777, 0.625, 0.2723, 0.375, 0.2723, 0.375, 0.9777])
me_cube_010.materials.append(mat_light_gray)
me_cube_010.materials.append(mat_electric_blue)
me_cube_010.update()
me_cube_011 = bpy.data.meshes.new('Cube.011')
me_cube_011.from_pydata([(-6.672, -1.0, 0.7724), (-6.672, -1.0, 1.0), (-6.672, 1.0, 0.7724), (-6.672, 1.0, 1.0), (1.133, -1.0, 0.7724), (1.133, -1.0, 1.0), (1.133, 1.0, 0.7724), (1.133, 1.0, 1.0), (0.8497, 1.0, 0.7724), (0.8497, 1.0, 1.168), (0.8497, -1.0, 0.7724), (0.8497, -1.0, 1.168), (-6.415, 1.0, 0.7724), (-6.415, -1.0, 1.168), (-6.415, 1.0, 1.168), (-6.415, -1.0, 0.7724), (-6.672, -1.0, 0.3892), (-6.672, 1.0, 0.3892), (1.133, -1.0, 0.3892), (1.133, 1.0, 0.3892), (0.8497, 1.0, 0.3892), (0.8497, -1.0, 0.3892), (-6.421, 0.9312, 0.3892), (-6.415, -1.0, 0.3892), (-6.672, -1.0, 0.05351), (-6.672, 1.0, 0.05351), (1.133, -1.0, 0.05351), (1.133, 1.0, 0.05351), (0.8497, 1.0, 0.05351), (0.8497, -1.0, 0.05351), (-6.415, 1.0, 0.05351), (-6.415, -1.0, 0.05351)], [], [(0, 1, 3, 2), (8, 9, 7, 6), (6, 7, 5, 4), (15, 13, 1, 0), (14, 3, 1, 13), (7, 9, 11, 5), (4, 5, 11, 10), (12, 14, 9, 8), (2, 3, 14, 12), (9, 14, 13, 11), (10, 11, 13, 15), (22, 20, 28, 30), (16, 17, 25, 24), (19, 18, 26, 27), (28, 27, 26, 29), (30, 28, 29, 31), (25, 30, 31, 24), (21, 23, 31, 29), (18, 21, 29, 26), (17, 22, 30, 25), (23, 16, 24, 31), (20, 19, 27, 28), (16, 23, 22, 17), (23, 21, 20, 22), (19, 20, 21, 18), (17, 22, 12, 2), (12, 22, 23, 15), (17, 2, 0, 16), (16, 0, 15, 23), (18, 4, 10, 21), (4, 18, 19, 6), (10, 21, 20, 8), (19, 6, 8, 20)])
_uv = me_cube_011.uv_layers.new(name='UVMap')
_uv.uv.foreach_set('vector', [0.375, 0.0, 0.625, 0.0, 0.625, 0.25, 0.375, 0.25, 0.375, 0.4745, 0.625, 0.4745, 0.625, 0.5, 0.375, 0.5, 0.375, 0.5, 0.625, 0.5, 0.625, 0.75, 0.375, 0.75, 0.375, 0.9777, 0.625, 0.9777, 0.625, 1.0, 0.375, 1.0, 0.8527, 0.5, 0.875, 0.5, 0.875, 0.75, 0.8527, 0.75, 0.625, 0.5, 0.6505, 0.5, 0.6505, 0.75, 0.625, 0.75, 0.375, 0.75, 0.625, 0.75, 0.625, 0.7755, 0.375, 0.7755, 0.375, 0.2723, 0.625, 0.2723, 0.625, 0.4745, 0.375, 0.4745, 0.375, 0.25, 0.625, 0.25, 0.625, 0.2723, 0.375, 0.2723, 0.6505, 0.5, 0.8527, 0.5, 0.8527, 0.75, 0.6505, 0.75, 0.375, 0.7755, 0.625, 0.7755, 0.625, 0.9777, 0.375, 0.9777, 0.375, 0.2723, 0.375, 0.4745, 0.375, 0.4745, 0.375, 0.2723, 0.375, 0.0, 0.375, 0.25, 0.375, 0.25, 0.375, 0.0, 0.375, 0.5, 0.375, 0.75, 0.375, 0.75, 0.375, 0.5, 0.3495, 0.5, 0.375, 0.5, 0.375, 0.75, 0.3495, 0.75, 0.1473, 0.5, 0.3495, 0.5, 0.3495, 0.75, 0.1473, 0.75, 0.125, 0.5, 0.1473, 0.5, 0.1473, 0.75, 0.125, 0.75, 0.375, 0.7755, 0.375, 0.9777, 0.375, 0.9777, 0.375, 0.7755, 0.375, 0.75, 0.375, 0.7755, 0.375, 0.7755, 0.375, 0.75, 0.375, 0.25, 0.375, 0.2723, 0.375, 0.2723, 0.375, 0.25, 0.375, 0.9777, 0.375, 1.0, 0.375, 1.0, 0.375, 0.9777, 0.375, 0.4745, 0.375, 0.5, 0.375, 0.5, 0.375, 0.4745, 0.375, 1.0, 0.375, 0.9777, 0.375, 0.2723, 0.375, 0.25, 0.375, 0.9777, 0.375, 0.7755, 0.375, 0.4745, 0.375, 0.2723, 0.375, 0.5, 0.375, 0.4745, 0.375, 0.7755, 0.375, 0.75, 0.375, 0.25, 0.375, 0.2723, 0.375, 0.2723, 0.375, 0.25, 0.0, 0.0, 0.0, 0.0, 0.0, 0.0, 0.0, 0.0, 0.0, 0.0, 0.0, 0.0, 0.0, 0.0, 0.0, 0.0, 0.0, 0.0, 0.0, 0.0, 0.0, 0.0, 0.0, 0.0, 0.375, 0.75, 0.375, 0.75, 0.375, 0.7755, 0.375, 0.7755, 0.0, 0.0, 0.0, 0.0, 0.0, 0.0, 0.0, 0.0, 0.0, 0.0, 0.0, 0.0, 0.0, 0.0, 0.0, 0.0, 0.0, 0.0, 0.0, 0.0, 0.0, 0.0, 0.0, 0.0])
me_cube_011.update()
me_cube_012 = bpy.data.meshes.new('Cube.012')
me_cube_012.from_pydata([(-18.95, -1.0, 0.09628), (-18.95, -1.0, 1.0), (-18.95, 1.0, 0.09628), (-18.95, 1.0, 1.0), (1.133, -1.0, 0.09628), (1.133, -1.0, 1.0), (1.133, 1.0, 0.09628), (1.133, 1.0, 1.0), (0.9288, 1.0, 0.09628), (0.9288, 1.0, 1.168), (0.9288, -1.0, 0.09628), (0.9288, -1.0, 1.168), (-18.77, 1.0, 0.09628), (-18.77, -1.0, 1.168), (-18.77, 1.0, 1.168), (-18.77, -1.0, 0.09628)], [], [(0, 1, 3, 2), (8, 9, 7, 6), (6, 7, 5, 4), (15, 13, 1, 0), (8, 6, 4, 10), (14, 3, 1, 13), (7, 9, 11, 5), (12, 8, 10, 15), (4, 5, 11, 10), (12, 14, 9, 8), (2, 3, 14, 12), (2, 12, 15, 0), (9, 14, 13, 11), (10, 11, 13, 15)])
_uv = me_cube_012.uv_layers.new(name='UVMap')
_uv.uv.foreach_set('vector', [0.375, 0.0, 0.625, 0.0, 0.625, 0.25, 0.375, 0.25, 0.375, 0.4745, 0.625, 0.4745, 0.625, 0.5, 0.375, 0.5, 0.375, 0.5, 0.625, 0.5, 0.625, 0.75, 0.375, 0.75, 0.375, 0.9777, 0.625, 0.9777, 0.625, 1.0, 0.375, 1.0, 0.3495, 0.5, 0.375, 0.5, 0.375, 0.75, 0.3495, 0.75, 0.8527, 0.5, 0.875, 0.5, 0.875, 0.75, 0.8527, 0.75, 0.625, 0.5, 0.6505, 0.5, 0.6505, 0.75, 0.625, 0.75, 0.1473, 0.5, 0.3495, 0.5, 0.3495, 0.75, 0.1473, 0.75, 0.375, 0.75, 0.625, 0.75, 0.625, 0.7755, 0.375, 0.7755, 0.375, 0.2723, 0.625, 0.2723, 0.625, 0.4745, 0.375, 0.4745, 0.375, 0.25, 0.625, 0.25, 0.625, 0.2723, 0.375, 0.2723, 0.125, 0.5, 0.1473, 0.5, 0.1473, 0.75, 0.125, 0.75, 0.6505, 0.5, 0.8527, 0.5, 0.8527, 0.75, 0.6505, 0.75, 0.375, 0.7755, 0.625, 0.7755, 0.625, 0.9777, 0.375, 0.9777])
me_cube_012.update()
me_cube_013 = bpy.data.meshes.new('Cube.013')
me_cube_013.from_pydata([(-18.95, -1.0, 0.7724), (-18.95, -1.0, 1.0), (-18.95, 1.0, 0.7724), (-18.95, 1.0, 1.0), (1.133, -1.0, 0.7724), (1.133, -1.0, 1.0), (1.133, 1.0, 0.7724), (1.133, 1.0, 1.0), (0.9288, 1.0, 0.7724), (0.9288, 1.0, 1.168), (0.9288, -1.0, 0.7724), (0.9288, -1.0, 1.168), (-18.77, 1.0, 0.7724), (-18.77, -1.0, 1.168), (-18.77, 1.0, 1.168), (-18.77, -1.0, 0.7724), (-18.95, -1.0, 0.3892), (-18.95, 1.0, 0.3892), (1.133, -1.0, 0.3892), (1.133, 1.0, 0.3892), (0.9288, 1.0, 0.3892), (0.9288, -1.0, 0.3892), (-18.77, 1.0, 0.3892), (-18.77, -1.0, 0.3892), (-18.95, -1.0, 0.05351), (-18.95, 1.0, 0.05351), (1.133, -1.0, 0.05351), (1.133, 1.0, 0.05351), (0.9288, 1.0, 0.05351), (0.9288, -1.0, 0.05351), (-18.77, 1.0, 0.05351), (-18.77, -1.0, 0.05351)], [], [(0, 1, 3, 2), (8, 9, 7, 6), (6, 7, 5, 4), (15, 13, 1, 0), (14, 3, 1, 13), (7, 9, 11, 5), (4, 5, 11, 10), (12, 14, 9, 8), (2, 3, 14, 12), (9, 14, 13, 11), (10, 11, 13, 15), (22, 20, 28, 30), (16, 17, 25, 24), (19, 18, 26, 27), (28, 27, 26, 29), (30, 28, 29, 31), (25, 30, 31, 24), (21, 23, 31, 29), (18, 21, 29, 26), (17, 22, 30, 25), (23, 16, 24, 31), (20, 19, 27, 28), (16, 23, 22, 17), (23, 21, 20, 22), (19, 20, 21, 18)])
_uv = me_cube_013.uv_layers.new(name='UVMap')
_uv.uv.foreach_set('vector', [0.375, 0.0, 0.625, 0.0, 0.625, 0.25, 0.375, 0.25, 0.375, 0.4745, 0.625, 0.4745, 0.625, 0.5, 0.375, 0.5, 0.375, 0.5, 0.625, 0.5, 0.625, 0.75, 0.375, 0.75, 0.375, 0.9777, 0.625, 0.9777, 0.625, 1.0, 0.375, 1.0, 0.8527, 0.5, 0.875, 0.5, 0.875, 0.75, 0.8527, 0.75, 0.625, 0.5, 0.6505, 0.5, 0.6505, 0.75, 0.625, 0.75, 0.375, 0.75, 0.625, 0.75, 0.625, 0.7755, 0.375, 0.7755, 0.375, 0.2723, 0.625, 0.2723, 0.625, 0.4745, 0.375, 0.4745, 0.375, 0.25, 0.625, 0.25, 0.625, 0.2723, 0.375, 0.2723, 0.6505, 0.5, 0.8527, 0.5, 0.8527, 0.75, 0.6505, 0.75, 0.375, 0.7755, 0.625, 0.7755, 0.625, 0.9777, 0.375, 0.9777, 0.375, 0.2723, 0.375, 0.4745, 0.375, 0.4745, 0.375, 0.2723, 0.375, 0.0, 0.375, 0.25, 0.375, 0.25, 0.375, 0.0, 0.375, 0.5, 0.375, 0.75, 0.375, 0.75, 0.375, 0.5, 0.3495, 0.5, 0.375, 0.5, 0.375, 0.75, 0.3495, 0.75, 0.1473, 0.5, 0.3495, 0.5, 0.3495, 0.75, 0.1473, 0.75, 0.125, 0.5, 0.1473, 0.5, 0.1473, 0.75, 0.125, 0.75, 0.375, 0.7755, 0.375, 0.9777, 0.375, 0.9777, 0.375, 0.7755, 0.375, 0.75, 0.375, 0.7755, 0.375, 0.7755, 0.375, 0.75, 0.375, 0.25, 0.375, 0.2723, 0.375, 0.2723, 0.375, 0.25, 0.375, 0.9777, 0.375, 1.0, 0.375, 1.0, 0.375, 0.9777, 0.375, 0.4745, 0.375, 0.5, 0.375, 0.5, 0.375, 0.4745, 0.375, 1.0, 0.375, 0.9777, 0.375, 0.2723, 0.375, 0.25, 0.375, 0.9777, 0.375, 0.7755, 0.375, 0.4745, 0.375, 0.2723, 0.375, 0.5, 0.375, 0.4745, 0.375, 0.7755, 0.375, 0.75])
me_cube_013.update()
me_cube_014 = bpy.data.meshes.new('Cube.014')
me_cube_014.from_pydata([(-18.95, -1.0, 0.7724), (-18.95, -1.0, 1.0), (-18.95, 1.0, 0.7724), (-18.95, 1.0, 1.0), (1.133, -1.0, 0.7724), (1.133, -1.0, 1.0), (1.133, 1.0, 0.7724), (1.133, 1.0, 1.0), (0.8673, 1.0, 0.7724), (0.8673, 1.0, 1.168), (0.8673, -1.0, 0.7724), (0.8673, -1.0, 1.168), (-18.77, 1.0, 0.7724), (-18.77, -1.0, 1.168), (-18.77, 1.0, 1.168), (-18.77, -1.0, 0.7724), (-18.95, -1.0, 0.3892), (-18.95, 1.0, 0.3892), (1.133, -1.0, 0.3892), (1.135, 0.979, 0.3924), (0.8694, 0.979, 0.3924), (0.8694, -1.021, 0.3924), (-18.77, 1.0, 0.3892), (-18.77, -1.0, 0.3892), (-18.95, -1.0, 0.05351), (-18.95, 1.0, 0.05351), (1.133, -1.0, 0.05351), (1.133, 1.0, 0.05351), (0.8673, 1.0, 0.05351), (0.8673, -1.0, 0.05351), (-18.77, 1.0, 0.05351), (-18.77, -1.0, 0.05351)], [], [(0, 1, 3, 2), (8, 9, 7, 6), (6, 7, 5, 4), (15, 13, 1, 0), (14, 3, 1, 13), (7, 9, 11, 5), (4, 5, 11, 10), (12, 14, 9, 8), (2, 3, 14, 12), (9, 14, 13, 11), (10, 11, 13, 15), (22, 20, 28, 30), (16, 17, 25, 24), (19, 18, 26, 27), (28, 27, 26, 29), (30, 28, 29, 31), (25, 30, 31, 24), (21, 23, 31, 29), (18, 21, 29, 26), (17, 22, 30, 25), (23, 16, 24, 31), (20, 19, 27, 28), (16, 23, 22, 17), (23, 21, 20, 22), (19, 18, 21, 20), (6, 8, 10, 4), (19, 20, 8, 6), (4, 10, 21, 18), (10, 8, 20, 21), (18, 19, 6, 4)])
_uv = me_cube_014.uv_layers.new(name='UVMap')
_uv.uv.foreach_set('vector', [0.375, 0.0, 0.625, 0.0, 0.625, 0.25, 0.375, 0.25, 0.375, 0.4745, 0.625, 0.4745, 0.625, 0.5, 0.375, 0.5, 0.375, 0.5, 0.625, 0.5, 0.625, 0.75, 0.375, 0.75, 0.375, 0.9777, 0.625, 0.9777, 0.625, 1.0, 0.375, 1.0, 0.8527, 0.5, 0.875, 0.5, 0.875, 0.75, 0.8527, 0.75, 0.625, 0.5, 0.6505, 0.5, 0.6505, 0.75, 0.625, 0.75, 0.375, 0.75, 0.625, 0.75, 0.625, 0.7755, 0.375, 0.7755, 0.375, 0.2723, 0.625, 0.2723, 0.625, 0.4745, 0.375, 0.4745, 0.375, 0.25, 0.625, 0.25, 0.625, 0.2723, 0.375, 0.2723, 0.6505, 0.5, 0.8527, 0.5, 0.8527, 0.75, 0.6505, 0.75, 0.375, 0.7755, 0.625, 0.7755, 0.625, 0.9777, 0.375, 0.9777, 0.375, 0.2723, 0.375, 0.4745, 0.375, 0.4745, 0.375, 0.2723, 0.375, 0.0, 0.375, 0.25, 0.375, 0.25, 0.375, 0.0, 0.375, 0.5, 0.375, 0.75, 0.375, 0.75, 0.375, 0.5, 0.3495, 0.5, 0.375, 0.5, 0.375, 0.75, 0.3495, 0.75, 0.1473, 0.5, 0.3495, 0.5, 0.3495, 0.75, 0.1473, 0.75, 0.125, 0.5, 0.1473, 0.5, 0.1473, 0.75, 0.125, 0.75, 0.375, 0.7755, 0.375, 0.9777, 0.375, 0.9777, 0.375, 0.7755, 0.375, 0.75, 0.375, 0.7755, 0.375, 0.7755, 0.375, 0.75, 0.375, 0.25, 0.375, 0.2723, 0.375, 0.2723, 0.375, 0.25, 0.375, 0.9777, 0.375, 1.0, 0.375, 1.0, 0.375, 0.9777, 0.375, 0.4745, 0.375, 0.5, 0.375, 0.5, 0.375, 0.4745, 0.375, 1.0, 0.375, 0.9777, 0.375, 0.2723, 0.375, 0.25, 0.375, 0.9777, 0.375, 0.7755, 0.375, 0.4745, 0.375, 0.2723, 0.375, 0.5, 0.375, 0.75, 0.375, 0.7755, 0.375, 0.4745, 0.375, 0.5, 0.375, 0.4745, 0.375, 0.7755, 0.375, 0.75, 0.375, 0.5, 0.375, 0.4745, 0.375, 0.4745, 0.375, 0.5, 0.375, 0.75, 0.375, 0.7755, 0.375, 0.7755, 0.375, 0.75, 0.0, 0.0, 0.0, 0.0, 0.0, 0.0, 0.0, 0.0, 0.0, 0.0, 0.0, 0.0, 0.0, 0.0, 0.0, 0.0])
me_cube_014.update()
me_cube_015 = bpy.data.meshes.new('Cube.015')
me_cube_015.from_pydata([(-18.95, -1.0, 0.09628), (-18.95, -1.0, 1.0), (-18.95, 1.0, 0.09628), (-18.95, 1.0, 1.0), (1.133, -1.0, 0.09628), (1.133, -1.0, 1.0), (1.133, 1.0, 0.09628), (1.133, 1.0, 1.0), (0.9288, 1.0, 0.09628), (0.9288, 1.0, 1.168), (0.9288, -1.0, 0.09628), (0.9288, -1.0, 1.168), (-18.77, 1.0, 0.09628), (-18.77, -1.0, 1.168), (-18.77, 1.0, 1.168), (-18.77, -1.0, 0.09628)], [], [(0, 1, 3, 2), (8, 9, 7, 6), (6, 7, 5, 4), (15, 13, 1, 0), (8, 6, 4, 10), (14, 3, 1, 13), (7, 9, 11, 5), (12, 8, 10, 15), (4, 5, 11, 10), (12, 14, 9, 8), (2, 3, 14, 12), (2, 12, 15, 0), (9, 14, 13, 11), (10, 11, 13, 15)])
_uv = me_cube_015.uv_layers.new(name='UVMap')
_uv.uv.foreach_set('vector', [0.375, 0.0, 0.625, 0.0, 0.625, 0.25, 0.375, 0.25, 0.375, 0.4745, 0.625, 0.4745, 0.625, 0.5, 0.375, 0.5, 0.375, 0.5, 0.625, 0.5, 0.625, 0.75, 0.375, 0.75, 0.375, 0.9777, 0.625, 0.9777, 0.625, 1.0, 0.375, 1.0, 0.3495, 0.5, 0.375, 0.5, 0.375, 0.75, 0.3495, 0.75, 0.8527, 0.5, 0.875, 0.5, 0.875, 0.75, 0.8527, 0.75, 0.625, 0.5, 0.6505, 0.5, 0.6505, 0.75, 0.625, 0.75, 0.1473, 0.5, 0.3495, 0.5, 0.3495, 0.75, 0.1473, 0.75, 0.375, 0.75, 0.625, 0.75, 0.625, 0.7755, 0.375, 0.7755, 0.375, 0.2723, 0.625, 0.2723, 0.625, 0.4745, 0.375, 0.4745, 0.375, 0.25, 0.625, 0.25, 0.625, 0.2723, 0.375, 0.2723, 0.125, 0.5, 0.1473, 0.5, 0.1473, 0.75, 0.125, 0.75, 0.6505, 0.5, 0.8527, 0.5, 0.8527, 0.75, 0.6505, 0.75, 0.375, 0.7755, 0.625, 0.7755, 0.625, 0.9777, 0.375, 0.9777])
me_cube_015.update()

# ---- objects
ob_building_1 = bpy.data.objects.new('Building_1', me_cube_001)
ob_floor = bpy.data.objects.new('Floor', me_scene_001)
ob_floor_1 = bpy.data.objects.new('Floor_1', me_scene_001)
ob_wall__2__001 = bpy.data.objects.new('Wall__2_.001', me_scene_001)
ob_wall__11__001 = bpy.data.objects.new('Wall__11_.001', me_scene_001)
ob_wall__12__001 = bpy.data.objects.new('Wall__12_.001', me_scene_001)
ob_wall__14__001 = bpy.data.objects.new('Wall__14_.001', me_scene_001)
ob_wall__15__001 = bpy.data.objects.new('Wall__15_.001', me_scene_001)
ob_cube = bpy.data.objects.new('Cube', me_cube_002)
ob_cube_001 = bpy.data.objects.new('Cube.001', me_cube_003)
ob_cylinder = bpy.data.objects.new('Cylinder', me_cylinder)
ob_cylinder_001 = bpy.data.objects.new('Cylinder.001', me_cylinder_001)
ob_floor_001 = bpy.data.objects.new('Floor.001', me_cube_004)
ob_flat_railing = bpy.data.objects.new('Flat Railing', me_cube_007)
ob_cutout_railing = bpy.data.objects.new('Cutout Railing', me_cube_008)
ob_cutout_railing_002 = bpy.data.objects.new('Cutout Railing.002', me_cube_009)
ob_cutout_railing_001 = bpy.data.objects.new('Cutout Railing.001', me_cube_010)
ob_banded_railing_001 = bpy.data.objects.new('Banded Railing.001', me_cube_011)
ob_flat_railing_001 = bpy.data.objects.new('Flat Railing.001', me_cube_012)
ob_banded_railing = bpy.data.objects.new('Banded Railing', me_cube_013)
ob_banded_railing_002 = bpy.data.objects.new('Banded Railing.002', me_cube_014)
ob_flat_railing_002 = bpy.data.objects.new('Flat Railing.002', me_cube_015)

# ---- transforms, parenting, visibility, modifiers, constraints
ob_building_1.location = (41.51, 4.353, 1.347)
ob_building_1.scale = (8.248, 7.872, 6.016)
ob_floor.location = (1.785, 1.605, 1.936)
ob_floor.rotation_euler = (1.571, -0.0, 0.0)
ob_floor.scale = (0.1601, 0.05, 0.178)
ob_floor.color = (0.8, 0.8, 0.8, 1.0)
ob_floor.display_type = 'BOUNDS'
ob_floor_1.location = (1.88, 1.913, 1.936)
ob_floor_1.rotation_euler = (1.571, -0.0, 0.0)
ob_floor_1.scale = (0.5634, 0.05, 0.08792)
ob_floor_1.color = (0.8, 0.8, 0.8, 1.0)
ob_floor_1.display_type = 'BOUNDS'
ob_wall__2__001.location = (41.48, 4.332, 4.936)
ob_wall__2__001.rotation_euler = (1.571, -0.0, -1.571)
ob_wall__2__001.scale = (0.1583, 0.05, 0.1638)
ob_wall__2__001.color = (0.8, 0.8, 0.8, 1.0)
ob_wall__2__001.display_type = 'BOUNDS'
ob_wall__11__001.location = (25.97, -11.62, 5.836)
ob_wall__11__001.rotation_euler = (1.571, -0.0, 0.0)
ob_wall__11__001.scale = (0.2623, 0.07, 0.1251)
ob_wall__11__001.color = (0.8, 0.8, 0.8, 1.0)
ob_wall__11__001.display_type = 'BOUNDS'
ob_wall__12__001.location = (1.124, 26.83, 4.346)
ob_wall__12__001.rotation_euler = (1.571, -0.0, 0.0)
ob_wall__12__001.scale = (0.1519, 0.07, 0.157)
ob_wall__12__001.color = (0.8, 0.8, 0.8, 1.0)
ob_wall__12__001.display_type = 'BOUNDS'
ob_wall__14__001.location = (-37.94, -18.57, 4.936)
ob_wall__14__001.rotation_euler = (1.571, -0.0, 0.0)
ob_wall__14__001.scale = (0.2345, 0.05, 0.3222)
ob_wall__14__001.color = (0.8, 0.8, 0.8, 1.0)
ob_wall__14__001.display_type = 'BOUNDS'
ob_wall__15__001.location = (-9.403, -18.04, 4.936)
ob_wall__15__001.rotation_euler = (1.571, -0.0, 0.0)
ob_wall__15__001.scale = (0.3554, 0.05, 0.1836)
ob_wall__15__001.color = (0.8, 0.8, 0.8, 1.0)
ob_wall__15__001.display_type = 'BOUNDS'
ob_cube.location = (0.0, 26.96, 0.7054)
ob_cube.scale = (7.335, 7.88, 6.161)
ob_cube_001.location = (-1.207, 26.62, 9.788)
ob_cube_001.scale = (1.0, 1.43, 0.7863)
ob_cylinder.location = (3.738, 24.05, 9.436)
ob_cylinder.scale = (0.3891, 0.3891, 4.628)
ob_cylinder_001.location = (-2.145, 24.05, 7.976)
ob_cylinder_001.scale = (0.3891, 0.3891, 4.628)
ob_floor_001.location = (1.843, 1.843, 1.209)
ob_floor_001.scale = (27.9, 4.433, 3.18)
ob_flat_railing.location = (29.72, 4.439, 4.594)
ob_flat_railing.rotation_euler = (0.0, 0.0, 1.571)
ob_flat_railing.scale = (1.0, 0.114, 1.0)
ob_cutout_railing.location = (29.57, 4.474, 4.32)
ob_cutout_railing.rotation_euler = (0.0, 0.0, 1.571)
ob_cutout_railing.scale = (1.0, 0.1654, 1.0)
ob_cutout_railing_002.location = (28.73, -2.409, 4.32)
ob_cutout_railing_002.scale = (1.0, 0.1654, 1.0)
ob_cutout_railing_001.location = (28.73, 6.103, 4.32)
ob_cutout_railing_001.scale = (1.0, 0.1654, 1.0)
ob_banded_railing_001.location = (29.74, 4.61, 4.594)
ob_banded_railing_001.rotation_euler = (0.0, 0.0, 1.571)
ob_banded_railing_001.scale = (1.0, 0.114, 1.0)
ob_flat_railing_001.location = (28.72, 6.201, 4.594)
ob_flat_railing_001.scale = (1.0, 0.114, 1.0)
ob_banded_railing.location = (28.72, -2.479, 4.594)
ob_banded_railing.scale = (1.0, 0.114, 1.0)
ob_banded_railing_002.location = (28.72, 6.145, 4.594)
ob_banded_railing_002.scale = (1.0, 0.114, 1.0)
ob_flat_railing_002.location = (28.72, -2.496, 4.594)
ob_flat_railing_002.scale = (1.0, 0.114, 1.0)

# ---- collection membership
scene.collection.objects.link(ob_building_1)
col_reference.objects.link(ob_floor)
col_reference.objects.link(ob_floor_1)
col_reference.objects.link(ob_wall__2__001)
col_reference.objects.link(ob_wall__11__001)
col_reference.objects.link(ob_wall__12__001)
col_reference.objects.link(ob_wall__14__001)
col_reference.objects.link(ob_wall__15__001)
col_building_2.objects.link(ob_cube)
col_building_2.objects.link(ob_cube_001)
col_building_2.objects.link(ob_cylinder)
col_building_2.objects.link(ob_cylinder_001)
col_floor.objects.link(ob_floor_001)
col_floor.objects.link(ob_flat_railing)
col_floor.objects.link(ob_cutout_railing)
col_floor.objects.link(ob_cutout_railing_002)
col_floor.objects.link(ob_cutout_railing_001)
col_floor.objects.link(ob_banded_railing_001)
col_floor.objects.link(ob_flat_railing_001)
col_floor.objects.link(ob_banded_railing)
col_floor.objects.link(ob_banded_railing_002)
col_floor.objects.link(ob_flat_railing_002)
def _layer_coll(name, lc=None):
    lc = lc or bpy.context.view_layer.layer_collection
    for c in lc.children:
        if c.name == name: return c
        r = _layer_coll(name, c)
        if r: return r
_layer_coll('Reference').exclude = True

# ---- scene / render settings (as saved in the file)
scene.frame_start = 1; scene.frame_end = 250; scene.frame_set(0)
scene.render.engine = 'BLENDER_EEVEE_NEXT'
scene.render.fps = 25
bpy.context.view_layer.update()

# ---- added for rendering (the .blend has no active camera and no usable light): camera, sun
cam_auto = bpy.data.cameras.new('AutoCamera')
cam_auto.lens = 50.0
cam_auto.sensor_width = 36.0
cam_auto.clip_end = 2812.44
ob_auto_camera = bpy.data.objects.new('AutoCamera', cam_auto)
scene.collection.objects.link(ob_auto_camera)
ob_auto_camera.location = (160.254, -192.304, 128.203)
ob_auto_camera.rotation_euler = (1.09748, -7.21219e-08, 0.694738)
scene.camera = ob_auto_camera
light_auto_sun = bpy.data.lights.new('AutoSun', 'SUN')
light_auto_sun.energy = 3.0
light_auto_sun.angle = 0.0523599
ob_auto_sun = bpy.data.objects.new('AutoSun', light_auto_sun)
scene.collection.objects.link(ob_auto_sun)
ob_auto_sun.rotation_euler = (0.872665, 0.174533, 0.523599)
bpy.context.view_layer.update()
